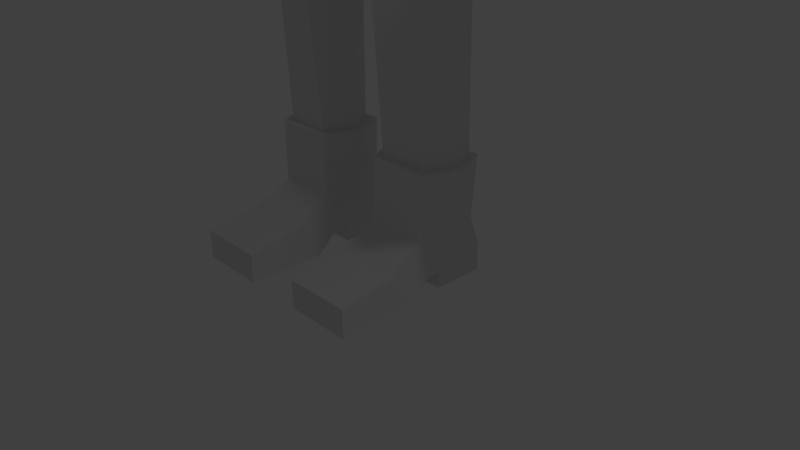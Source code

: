 # Source: character01_another_leg_rig_.blend  (saved by Blender 2.78.0; exported with 4.5.12 LTS)
import bpy
from mathutils import Matrix  # noqa: F401  (used for matrix-valued properties, if any)

bpy.ops.wm.read_factory_settings(use_empty=True)
scene = bpy.context.scene
scene.name = 'Scene'

# ---- collections
col_collection_1 = bpy.data.collections.new('Collection 1'); scene.collection.children.link(col_collection_1)
col_collection_2 = bpy.data.collections.new('Collection 2'); scene.collection.children.link(col_collection_2)
col_collection_2.hide_render = True
col_collection_2.hide_viewport = True

# ---- world
world_world = bpy.data.worlds.new('World'); scene.world = world_world
world_world.color = (0.05088, 0.05088, 0.05088)
world_world.use_sun_shadow = False
world_world.sun_shadow_jitter_overblur = 0.0
world_world.cycles.sampling_method = 'MANUAL'

# ---- cameras
cam_camera = bpy.data.cameras.new('Camera')
cam_camera.clip_end = 100.0
cam_camera.lens = 35.0
cam_camera.sensor_width = 32.0
cam_camera.sensor_height = 18.0
cam_camera.ortho_scale = 7.314
cam_camera.dof.focus_distance = 0.0
cam_camera.dof.aperture_fstop = 128.0

# ---- lights
light_lamp = bpy.data.lights.new('Lamp', 'POINT')
light_lamp.transmission_factor = 0.0
light_lamp.cutoff_distance = 30.0
light_lamp.energy = 100.0
light_lamp.shadow_buffer_clip_start = 1.001
light_lamp.shadow_soft_size = 0.1
light_lamp.shadow_maximum_resolution = 0.006
light_lamp.use_absolute_resolution = True

# ---- meshes
me_cube = bpy.data.meshes.new('Cube')
me_cube.from_pydata([(0.6905, 1.403, 13.27), (1.609, 0.5771, 13.25), (1.642, -1.005, 13.23), (0.7845, -1.642, 13.21), (0.743, 0.6491, 14.23), (0.7705, -0.8499, 14.16), (0.7034, 1.412, 12.51), (1.735, 0.03527, 12.25), (1.732, -0.06588, 13.29), (1.587, -0.9912, 12.81), (0.5356, -1.672, 12.76), (0.8065, -0.07938, 14.3), (0.6733, 1.191, 13.91), (1.266, 1.098, 13.22), (1.331, 0.5883, 13.89), (1.374, -0.7785, 13.84), (1.314, -1.408, 13.16), (0.7158, -1.455, 13.76), (1.833, -0.1647, 12.53), (1.287, 1.099, 12.51), (1.441, -0.076, 13.95), (1.174, -1.458, 12.78), (1.164, -1.206, 13.62), (1.115, 0.9869, 13.7), (0.7034, 1.361, 11.87), (1.622, 0.418, 11.93), (1.287, 1.008, 11.87), (0.7049, 1.109, 11.37), (1.397, 0.6257, 11.62), (1.241, 0.8288, 11.47), (-0.6905, 1.403, 13.27), (-1.674, 0.5771, 13.25), (-1.804, -0.3995, 13.15), (-0.723, -1.648, 13.19), (-0.743, 0.6491, 14.23), (-0.7705, -0.8499, 14.16), (3.731e-06, 1.64, 13.36), (-0.7034, 1.412, 12.51), (-1.74, 0.03527, 12.25), (-1.732, -0.06588, 13.29), (-1.635, -0.7667, 12.42), (-0.4908, -1.711, 12.65), (3.731e-06, -1.811, 13.26), (3.731e-06, 0.7349, 14.42), (3.731e-06, -0.9356, 14.33), (-0.8065, -0.07938, 14.3), (-0.6733, 1.191, 13.91), (-1.265, 1.098, 13.22), (-1.331, 0.5883, 13.89), (-1.374, -0.7785, 13.84), (-1.314, -1.315, 13.16), (-0.7158, -1.435, 13.79), (3.731e-06, 1.671, 12.51), (-1.791, -0.1523, 12.54), (-0.005816, -1.788, 12.66), (3.731e-06, -0.07938, 14.49), (3.731e-06, 1.347, 14.07), (-1.287, 1.099, 12.51), (-1.441, -0.076, 13.95), (-1.316, -1.328, 12.89), (0.0021, -1.598, 13.91), (-1.164, -1.206, 13.62), (-1.115, 0.9869, 13.7), (-0.7034, 1.361, 11.87), (-1.58, 0.418, 11.93), (3.731e-06, 1.6, 11.85), (-1.287, 1.008, 11.87), (-0.6985, 1.081, 11.37), (-1.361, 0.6257, 11.62), (0.005357, 1.211, 11.28), (-1.167, 0.8065, 11.47), (-0.9501, 1.265, 13.24), (-0.9899, -1.561, 13.18), (-1.009, 0.6217, 14.08), (-1.043, -0.8177, 14.01), (-0.9666, 1.271, 12.51), (-0.9435, -1.524, 12.73), (-1.093, -0.07785, 14.14), (-0.8728, 1.099, 13.81), (-0.9183, -1.333, 13.71), (-0.9666, 1.202, 11.87), (-0.9434, 0.9806, 11.42), (-0.3601, 1.496, 13.31), (-0.3771, -1.709, 13.22), (-0.3875, 0.6901, 14.32), (-0.4018, -0.8909, 14.24), (-0.3668, 1.512, 12.51), (-0.4383, -1.679, 12.85), (-0.4206, -0.07938, 14.39), (-0.3511, 1.266, 13.98), (-0.3733, -1.512, 13.86), (-0.3668, 1.476, 11.86), (-0.3632, 1.165, 11.32), (0.3453, 1.501, 13.31), (0.3615, -1.713, 13.22), (0.3715, 0.692, 14.33), (0.3853, -0.8927, 14.24), (0.3517, 1.516, 12.51), (0.4694, -1.684, 12.62), (0.4033, -0.07938, 14.39), (0.3366, 1.269, 13.99), (0.3579, -1.515, 13.86), (0.3517, 1.481, 11.86), (0.3716, 1.186, 11.32), (1.005, 1.236, 13.24), (1.046, -1.54, 13.17), (1.065, 0.6159, 14.05), (1.1, -0.8109, 13.98), (1.022, 1.241, 12.51), (0.9068, -1.547, 12.7), (1.154, -0.07753, 14.11), (0.915, 1.079, 13.79), (0.9611, -1.31, 13.7), (1.022, 1.168, 11.87), (0.9998, 0.9475, 11.41), (1.517, -1.192, 13.2), (0.7497, -1.073, 14.02), (1.43, -1.168, 12.8), (3.731e-06, -1.185, 14.18), (1.294, -0.9409, 13.75), (-1.725, -0.6905, 13.16), (-0.7497, -1.073, 14.02), (-1.514, -1.014, 12.6), (-1.294, -0.9409, 13.75), (-0.9955, -1.013, 13.9), (-0.391, -1.127, 14.1), (0.3749, -1.129, 14.1), (1.047, -1.001, 13.87), (1.433, 0.8448, 13.24), (0.7072, 0.9276, 14.06), (1.644, 0.5819, 12.53), (3.731e-06, 1.049, 14.24), (1.22, 0.793, 13.79), (1.45, 0.721, 11.9), (1.317, 0.7301, 11.54), (-1.433, 0.8448, 13.24), (-0.7072, 0.9276, 14.06), (-1.684, 0.5819, 12.62), (-1.22, 0.793, 13.79), (-1.429, 0.721, 11.9), (-1.269, 0.7301, 11.54), (-0.9388, 0.8669, 13.94), (-0.3688, 0.9859, 14.15), (0.3536, 0.9885, 14.15), (0.9878, 0.854, 13.92), (1.596, 0.01041, 12.25), (1.454, -0.935, 12.82), (0.5043, -1.531, 12.77), (1.689, -0.1794, 12.53), (1.098, -1.335, 12.8), (1.488, 0.3725, 11.95), (0.6475, 0.9895, 11.44), (1.275, 0.5855, 11.66), (1.142, 0.7365, 11.53), (-1.601, 0.02034, 12.26), (-1.496, -0.7288, 12.43), (-0.4539, -1.571, 12.66), (-1.646, -0.1555, 12.53), (-0.009993, -1.643, 12.66), (-1.212, -1.227, 12.9), (-1.45, 0.3636, 11.96), (-0.6407, 1.016, 11.45), (-1.239, 0.5838, 11.67), (0.003597, 1.138, 11.37), (-1.083, 0.7414, 11.53), (-0.8806, -1.393, 12.74), (-0.8698, 0.9083, 11.48), (-0.4161, -1.536, 12.85), (-0.321, 1.08, 11.38), (0.4386, -1.542, 12.62), (0.3089, 1.084, 11.38), (0.8563, -1.412, 12.72), (0.9236, 0.8728, 11.5), (1.32, -1.078, 12.83), (-1.385, -0.9472, 12.61), (1.194, 0.6655, 11.59), (-1.148, 0.6716, 11.6), (2.449, -2.737, 13.09), (3.902, -0.06488, 13.31), (2.449, 2.607, 13.09), (2.449, -2.737, 13.41), (3.902, -0.06488, 13.63), (2.449, 2.607, 13.41), (1.502, -1.59, 13.47), (2.186, -0.06488, 13.47), (1.502, 1.46, 13.47), (0.778, -0.9215, 15.65), (1.162, -0.06488, 15.65), (0.778, 0.7918, 15.65), (1.325, -0.06488, 15.47), (0.8932, 0.8981, 15.47), (0.8932, -1.028, 15.47), (0.6442, -0.7981, 15.78), (0.9733, -0.06488, 15.78), (0.6442, 0.6684, 15.78), (0.3895, -0.563, 15.91), (0.6131, -0.06488, 15.91), (0.3895, 0.4333, 15.91), (1.522, -1.608, 13.07), (2.215, -0.06488, 13.22), (1.522, 1.479, 13.07), (0.7745, -0.9294, 14.82), (1.162, -0.06488, 14.82), (0.7745, 0.7996, 14.82), (1.395, 1.281, 13.66), (1.395, -1.411, 13.66), (1.999, -0.06488, 13.66), (1.612, -0.06488, 14.59), (1.118, 1.035, 14.59), (1.118, -1.165, 14.59), (1.381, 0.5743, 11.91), (1.573, -0.6605, 13.22), (1.386, -0.6145, 11.8), (0.5992, -1.417, 11.66), (0.6926, -1.503, 13.19), (0.5289, 0.5407, 11.11), (0.5289, -0.5975, 10.92), (1.561, 0.5981, 12.54), (1.659, -0.01868, 13.28), (1.574, -0.6354, 12.51), (1.479, -0.01006, 11.86), (0.6875, -1.469, 12.46), (0.5649, -0.01578, 11.0), (0.5308, 1.078, 11.46), (1.088, 1.052, 11.92), (1.069, -0.6494, 11.24), (1.07, 0.5979, 11.44), (1.259, -1.198, 13.16), (1.095, -1.122, 11.74), (0.5323, -1.235, 11.13), (1.671, -0.01006, 12.53), (1.144, -0.01274, 11.34), (1.253, -1.161, 12.47), (0.9206, -1.048, 11.32), (0.9161, 0.9695, 11.58), (0.4286, -0.8297, 6.279), (0.4895, -0.6405, 5.275), (0.4737, 0.9131, 5.469), (0.549, -0.2363, 1.579), (1.175, -0.2144, 1.569), (1.197, 0.5072, 1.569), (0.6044, 0.5072, 1.569), (1.225, 0.495, 3.599), (0.5783, 0.5434, 3.501), (1.218, -0.3024, 3.596), (0.5448, -0.3982, 3.5), (0.5251, 0.6729, 4.459), (1.302, 0.484, 4.589), (1.547, 0.09274, 5.634), (0.162, 0.1357, 5.245), (1.339, 0.1364, 1.569), (0.365, 0.1353, 1.574), (0.2886, 0.02765, 3.501), (1.444, 0.05688, 3.596), (1.537, 0.06191, 4.586), (0.2242, 0.08621, 4.459), (0.4915, -0.4492, 4.458), (1.353, -0.4958, 5.635), (1.295, -0.3606, 4.587), (0.4806, -0.315, 1.578), (1.238, -0.315, 1.569), (1.237, 0.6115, 1.569), (0.5043, 0.6115, 1.569), (1.441, 0.1348, 1.569), (0.2623, 0.1336, 1.575), (0.4613, -0.315, 0.7406), (1.226, -0.315, 0.7406), (1.246, 0.1347, 0.7406), (0.4407, 0.1337, 0.7406), (0.3971, -0.8152, 0.4873), (1.286, -0.8022, 0.4873), (0.3971, -1.514, 0.3803), (1.286, -1.514, 0.3829), (0.3971, -1.514, 0.0092), (1.286, -1.514, 0.0092), (0.3971, -0.4836, 0.0092), (1.286, -0.487, 0.0092), (0.4613, -0.17, 0.2227), (1.226, -0.1643, 0.2227), (0.4613, 0.02782, 0.2227), (1.226, 0.02782, 0.2227), (0.4613, 0.02782, 0.007623), (1.226, 0.02782, 0.007623), (0.4613, 0.6994, 0.007623), (1.226, 0.6994, 0.007623), (0.4613, 0.6964, 0.3778), (1.226, 0.6964, 0.3721), (0.5272, 0.6115, 0.7406), (1.168, 0.6115, 0.7406), (4.259, -0.3718, 5.98), (4.352, 0.1091, 5.987), (4.848, -0.2129, 5.299), (4.572, -0.5796, 5.4), (4.795, 0.2087, 5.275), (4.518, 0.3013, 5.2), (4.389, -0.05456, 5.151), (4.381, -0.5173, 5.303), (4.564, -0.3179, 4.566), (4.465, -0.4813, 4.65), (4.511, -0.1544, 4.65), (4.33, -0.1055, 4.65), (4.296, -0.2647, 4.566), (4.306, -0.4498, 4.65), (4.669, -0.1722, 5.539), (4.584, 0.135, 5.562), (4.306, 0.2268, 5.463), (3.962, -0.3368, 5.501), (4.429, -0.4624, 5.676), (4.218, -0.05557, 5.378), (4.035, -0.1521, 5.616), (4.075, -0.3306, 5.737), (4.226, -0.4191, 5.851), (4.328, -0.1789, 5.264), (4.369, -0.4086, 5.369), (4.463, -0.5152, 5.482), (3.794, -0.6003, 5.363), (4.36, -0.4548, 5.654), (4.2, -0.1538, 5.43), (3.987, -0.4456, 5.575), (4.079, -0.4995, 5.644), (4.141, -0.3531, 5.287), (4.166, -0.4931, 5.351), (4.223, -0.5581, 5.419), (4.161, -0.5213, 5.524), (4.063, -0.3378, 5.388), (3.807, -0.6605, 5.404), (3.858, -0.6904, 5.442), (3.893, -0.6093, 5.244), (3.907, -0.6869, 5.28), (3.938, -0.7229, 5.318), (3.846, -0.6762, 5.329), (3.903, -0.7025, 5.376), (3.85, -0.6008, 5.3), (0.522, -0.4601, 10.68), (0.4655, 0.4206, 10.87), (0.6518, 0.01765, 10.78), (0.4869, 0.4492, 10.57), (1.206, 0.4576, 3.285), (0.5953, 0.4973, 3.205), (0.3253, 0.02392, 3.206), (1.404, 0.04804, 3.283), (0.5603, -0.3757, 3.206), (1.197, -0.2941, 3.283), (1.253, 0.5066, 3.771), (1.246, -0.3272, 3.768), (0.5567, 0.5867, 3.663), (1.482, 0.05743, 3.768), (0.2551, 0.03867, 3.663), (0.5221, -0.4247, 3.662), (0.6676, 0.0484, 10.6), (1.195, -0.4958, 6.748), (0.7425, -0.6865, 10.09), (0.4304, -0.8297, 7.253), (0.3516, -0.8297, 8.727), (1.359, 0.6809, 5.637), (3.996, -0.3247, 5.797), (4.428, -0.135, 5.974), (4.044, 0.1918, 5.796), (3.969, -0.05567, 5.694), (0.5219, -0.4126, 10.44), (0.7271, 0.04109, 10.59), (0.8824, 0.0857, 10.55), (0.8741, 0.9166, 10.36), (1.297, 0.7743, 10.22), (1.546, 0.09113, 8.129), (1.301, -0.5326, 8.132), (1.487, 0.09957, 6.748), (1.25, 0.7157, 6.75), (1.309, 0.7151, 8.128), (1.24, -0.535, 6.746), (0.5879, 1.055, 7.252), (0.5824, 1.045, 6.276), (1.342, 0.9863, 9.076), (1.508, 0.1089, 10.41), (1.274, -0.4359, 10.24), (1.551, 0.3236, 8.641), (1.326, -0.4979, 8.935), (0.5197, 1.112, 9.499), (0.7719, -0.7306, 10.12), (0.4646, -0.8783, 7.253), (0.3845, -0.8792, 8.728), (0.4803, 0.976, 5.464), (0.4632, -0.8781, 6.278), (1.603, 0.1123, 5.641), (1.404, 0.7207, 5.638), (3.286, -0.2104, 6.683), (4.395, 0.1479, 6.001), (1.884, -0.363, 10.03), (3.361, 0.5825, 6.727), (1.878, 0.3109, 8.613), (3.737, 0.4754, 7.025), (2.08, 0.1163, 10.07), (3.052, -0.08003, 7.892), (2.962, -0.04047, 8.025), (2.623, 0.8175, 7.813), (2.742, 0.8279, 7.666), (2.791, 0.4394, 7.241), (2.707, 0.4759, 7.378), (2.906, 0.7121, 8.223), (3.0, 0.7239, 8.033), (3.31, 0.2913, 7.994), (3.208, 0.33, 8.142), (2.691, 0.03844, 7.596), (2.555, -0.1833, 8.945), (2.166, 0.3883, 8.022), (2.805, 0.2262, 8.985), (1.75, 0.7561, 9.01), (1.871, 0.6134, 9.97), (1.746, -0.2704, 8.876), (2.588, 0.005101, 7.731), (0.5112, 0.4664, 10.55), (0.5836, -0.4378, 10.43), (2.193, 0.7717, 8.36), (2.553, 0.6601, 8.925), (2.882, -0.07055, 8.213), (2.595, 0.4548, 7.508), (3.127, 0.3059, 8.316), (2.153, -0.09774, 8.265), (2.773, 0.0005886, 7.466), (2.833, 0.7955, 7.524), (3.114, 0.6884, 7.886), (3.627, -0.2872, 7.044), (3.292, 0.2234, 6.468), (3.897, 0.08589, 7.081), (1.379, -0.4717, 5.891), (1.534, -0.02066, 5.915), (0.6081, -0.7981, 5.673), (1.591, -0.01414, 5.915), (0.6431, -0.8538, 5.671), (1.436, -0.5199, 5.892), (4.26, -0.431, 6.027), (3.697, -0.3146, 6.128), (3.96, -0.3672, 5.778), (4.033, 0.2433, 5.768), (3.96, -0.3672, 5.778), (4.412, -0.1343, 6.032), (4.267, -0.431, 5.999), (3.911, -0.05021, 5.679), (3.814, 0.3432, 6.097), (4.149, 0.2684, 6.3), (4.062, -0.3785, 6.379), (3.632, 0.04743, 5.991), (4.267, -0.05901, 6.446), (3.552, -0.5138, 6.057), (3.79, -0.561, 5.718), (4.653, -0.1696, 6.228), (4.348, -0.6539, 6.104), (4.547, 0.3402, 6.049), (3.966, 0.4848, 5.676), (3.7, -0.03043, 5.533), (3.799, 0.5573, 6.039), (4.332, 0.4455, 6.353), (4.118, -0.6118, 6.465), (3.442, 0.1008, 5.883), (4.464, -0.08532, 6.566), (0.5804, 0.9852, 6.274), (1.428, 0.09274, 6.747), (1.231, 0.6836, 6.731), (-0.009772, 3.677, 13.09), (-0.009772, -3.807, 13.27), (-2.468, -2.737, 13.09), (-3.921, -0.06488, 13.31), (-2.468, 2.607, 13.09), (-0.009772, 3.677, 13.41), (-0.009772, -3.807, 13.58), (-2.468, -2.737, 13.41), (-3.921, -0.06488, 13.63), (-2.468, 2.607, 13.41), (-0.009772, 2.092, 13.47), (-0.009772, -2.221, 13.47), (-1.521, -1.59, 13.47), (-2.206, -0.06488, 13.47), (-1.521, 1.46, 13.47), (-0.009772, 1.147, 15.65), (-0.009772, -1.276, 15.65), (-0.7975, -0.9215, 15.65), (-1.182, -0.06488, 15.65), (-0.7975, 0.7918, 15.65), (-1.345, -0.06488, 15.47), (-0.9127, 0.8981, 15.47), (-0.009772, -1.427, 15.47), (-0.9127, -1.028, 15.47), (-0.009772, 1.297, 15.47), (-0.009772, 0.9721, 15.78), (-0.009772, -1.102, 15.78), (-0.6638, -0.7981, 15.78), (-0.9929, -0.06488, 15.78), (-0.6638, 0.6684, 15.78), (-0.009772, 0.6396, 15.91), (-0.009772, -0.7693, 15.91), (-0.4091, -0.563, 15.91), (-0.6326, -0.06488, 15.91), (-0.4091, 0.4333, 15.91), (-0.009772, 2.118, 13.07), (-0.009772, -2.248, 13.17), (-1.542, -1.608, 13.07), (-2.235, -0.06488, 13.22), (-1.542, 1.479, 13.07), (-0.009772, 1.158, 14.82), (-0.009772, -1.287, 14.82), (-0.794, -0.9294, 14.82), (-1.182, -0.06488, 14.82), (-0.794, 0.7996, 14.82), (-1.415, 1.281, 13.66), (-1.415, -1.411, 13.66), (-2.019, -0.06488, 13.66), (-0.009772, -1.968, 13.66), (-0.009772, 1.838, 13.66), (-1.632, -0.06488, 14.59), (-0.009772, -1.62, 14.59), (-0.009772, 1.491, 14.59), (-1.138, 1.035, 14.59), (-1.138, -1.165, 14.59), (-1.381, 0.5743, 11.91), (-1.573, -0.6605, 13.22), (-1.386, -0.6145, 11.8), (-0.5992, -1.417, 11.66), (-0.6926, -1.503, 13.19), (-0.5289, 0.5407, 11.11), (-0.5289, -0.5975, 10.92), (-1.561, 0.5981, 12.54), (-1.659, -0.01868, 13.28), (-1.574, -0.6354, 12.51), (-1.479, -0.01006, 11.86), (-0.6875, -1.469, 12.46), (0.0, -1.691, 13.25), (0.0, -1.604, 11.57), (0.0, 0.6127, 10.94), (-0.5649, -0.01578, 11.0), (0.0, -0.6695, 10.75), (-0.5308, 1.078, 11.46), (-1.088, 1.052, 11.92), (-1.069, -0.6494, 11.24), (-1.07, 0.5979, 11.44), (-1.259, -1.198, 13.16), (-1.095, -1.122, 11.74), (-0.5323, -1.235, 11.13), (-1.671, -0.01006, 12.53), (0.0, -1.668, 12.45), (0.0, 1.218, 11.3), (-1.144, -0.01274, 11.34), (-1.253, -1.161, 12.47), (0.0, -1.356, 10.97), (-0.9206, -1.048, 11.32), (-0.9161, 0.9695, 11.58), (0.0, -0.8283, 6.279), (0.0, -0.8283, 7.254), (0.0, -0.772, 10.07), (0.0, -0.8283, 8.727), (-0.4286, -0.8297, 6.279), (0.0, 0.9097, 5.46), (0.0, -0.7287, 5.396), (-0.4895, -0.6405, 5.275), (-0.4737, 0.9131, 5.469), (-0.549, -0.2363, 1.579), (-1.175, -0.2144, 1.569), (-1.197, 0.5072, 1.569), (-0.6044, 0.5072, 1.569), (-1.225, 0.495, 3.599), (-0.5783, 0.5434, 3.501), (-1.218, -0.3024, 3.596), (-0.5448, -0.3982, 3.5), (-0.5251, 0.6729, 4.459), (-1.302, 0.484, 4.589), (-1.547, 0.09274, 5.634), (0.0, 0.1357, 5.364), (-0.162, 0.1357, 5.245), (-1.339, 0.1364, 1.569), (-0.365, 0.1353, 1.574), (-0.2886, 0.02765, 3.501), (-1.444, 0.05688, 3.596), (-1.537, 0.06191, 4.586), (-0.2242, 0.08621, 4.459), (-0.4915, -0.4492, 4.458), (-1.353, -0.4958, 5.635), (-1.295, -0.3606, 4.587), (-0.4806, -0.315, 1.578), (-1.238, -0.315, 1.569), (-1.237, 0.6115, 1.569), (-0.5043, 0.6115, 1.569), (-1.441, 0.1348, 1.569), (-0.2623, 0.1336, 1.575), (-0.4613, -0.315, 0.7406), (-1.226, -0.315, 0.7406), (-1.246, 0.1347, 0.7406), (-0.4407, 0.1337, 0.7406), (-0.3971, -0.8087, 0.4873), (-1.286, -0.8087, 0.4873), (-0.3971, -1.514, 0.3803), (-1.286, -1.514, 0.3829), (-0.3971, -1.514, 0.0092), (-1.286, -1.514, 0.0092), (-0.3971, -0.4836, 0.0092), (-1.286, -0.487, 0.0092), (-0.4613, -0.17, 0.2227), (-1.226, -0.1643, 0.2227), (-0.4613, 0.02782, 0.2227), (-1.226, 0.02782, 0.2227), (-0.4613, 0.02782, 0.007623), (-1.226, 0.02782, 0.007623), (-0.4613, 0.6994, 0.007623), (-1.226, 0.6994, 0.007623), (-0.4613, 0.6964, 0.3778), (-1.226, 0.6964, 0.3721), (-0.5272, 0.6115, 0.7406), (-1.168, 0.6115, 0.7406), (-4.259, -0.3718, 5.98), (-4.352, 0.1091, 5.987), (-4.848, -0.2129, 5.299), (-4.572, -0.5796, 5.4), (-4.795, 0.2087, 5.275), (-4.518, 0.3013, 5.2), (-4.389, -0.05456, 5.151), (-4.381, -0.5173, 5.303), (-4.564, -0.3179, 4.566), (-4.465, -0.4813, 4.65), (-4.511, -0.1544, 4.65), (-4.33, -0.1055, 4.65), (-4.296, -0.2647, 4.566), (-4.306, -0.4498, 4.65), (-4.669, -0.1722, 5.539), (-4.584, 0.135, 5.562), (-4.306, 0.2268, 5.463), (-3.962, -0.3368, 5.501), (-4.429, -0.4624, 5.676), (-4.218, -0.05557, 5.378), (-4.035, -0.1521, 5.616), (-4.075, -0.3306, 5.737), (-4.226, -0.4191, 5.851), (-4.328, -0.1789, 5.264), (-4.369, -0.4086, 5.369), (-4.463, -0.5152, 5.482), (-3.794, -0.6003, 5.363), (-4.36, -0.4548, 5.654), (-4.2, -0.1538, 5.43), (-3.987, -0.4456, 5.575), (-4.079, -0.4995, 5.644), (-4.141, -0.3531, 5.287), (-4.166, -0.4931, 5.351), (-4.223, -0.5581, 5.419), (-4.161, -0.5213, 5.524), (-4.063, -0.3378, 5.388), (-3.807, -0.6605, 5.404), (-3.858, -0.6904, 5.442), (-3.893, -0.6093, 5.244), (-3.907, -0.6869, 5.28), (-3.938, -0.7229, 5.318), (-3.846, -0.6762, 5.329), (-3.903, -0.7025, 5.376), (-3.85, -0.6008, 5.3), (0.0, -0.6414, 10.68), (-0.522, -0.4601, 10.68), (0.0, 0.5607, 10.87), (-0.4655, 0.4206, 10.87), (-0.6518, 0.01765, 10.78), (-0.4869, 0.4492, 10.57), (0.0, -0.5805, 10.43), (-1.206, 0.4576, 3.285), (-0.5953, 0.4973, 3.205), (-0.3253, 0.02392, 3.206), (-1.404, 0.04804, 3.283), (-0.5603, -0.3757, 3.206), (-1.197, -0.2941, 3.283), (-1.253, 0.5066, 3.771), (-1.246, -0.3272, 3.768), (-0.5567, 0.5867, 3.663), (-1.482, 0.05743, 3.768), (-0.2551, 0.03867, 3.663), (-0.5221, -0.4247, 3.662), (-0.6676, 0.0484, 10.6), (-1.195, -0.4958, 6.748), (-0.7425, -0.6865, 10.09), (-0.4304, -0.8297, 7.253), (-0.3516, -0.8297, 8.727), (-1.359, 0.6809, 5.637), (-3.996, -0.3247, 5.797), (-4.428, -0.135, 5.974), (-4.044, 0.1918, 5.796), (-3.969, -0.05567, 5.694), (-0.5219, -0.4126, 10.44), (0.0, 0.5884, 10.57), (0.0, 1.056, 7.253), (0.0, 1.048, 6.278), (-0.7271, 0.04109, 10.59), (-0.8824, 0.0857, 10.55), (-0.8741, 0.9166, 10.36), (-1.297, 0.7743, 10.22), (-1.546, 0.09113, 8.129), (-1.301, -0.5326, 8.132), (-1.487, 0.09957, 6.748), (-1.25, 0.7157, 6.75), (-1.309, 0.7151, 8.128), (-1.24, -0.535, 6.746), (-0.5879, 1.055, 7.252), (-0.5824, 1.045, 6.276), (-1.342, 0.9863, 9.076), (-1.508, 0.1089, 10.41), (-1.274, -0.4359, 10.24), (0.0, 1.116, 9.5), (0.0, 0.9558, 10.34), (-1.551, 0.3236, 8.641), (-1.326, -0.4979, 8.935), (-0.5197, 1.112, 9.499), (-0.7719, -0.7306, 10.12), (-0.4646, -0.8783, 7.253), (-0.3845, -0.8792, 8.728), (-0.4803, 0.976, 5.464), (-0.4632, -0.8781, 6.278), (-1.603, 0.1123, 5.641), (-1.404, 0.7207, 5.638), (0.0, 0.9776, 5.455), (-3.286, -0.2104, 6.683), (-4.395, 0.1479, 6.001), (-1.884, -0.363, 10.03), (-3.361, 0.5825, 6.727), (-1.878, 0.3109, 8.613), (-3.737, 0.4754, 7.025), (-2.08, 0.1163, 10.07), (-3.052, -0.08003, 7.892), (-2.962, -0.04047, 8.025), (-2.623, 0.8175, 7.813), (-2.742, 0.8279, 7.666), (-2.791, 0.4394, 7.241), (-2.707, 0.4759, 7.378), (-2.906, 0.7121, 8.223), (-3.0, 0.7239, 8.033), (-3.31, 0.2913, 7.994), (-3.208, 0.33, 8.142), (-2.691, 0.03844, 7.596), (-2.555, -0.1833, 8.945), (-2.166, 0.3883, 8.022), (-2.805, 0.2262, 8.985), (-1.75, 0.7561, 9.01), (-1.871, 0.6134, 9.97), (-1.746, -0.2704, 8.876), (-2.588, 0.005101, 7.731), (-0.5112, 0.4664, 10.55), (-0.5836, -0.4378, 10.43), (0.0, 0.6118, 10.56), (-2.193, 0.7717, 8.36), (-2.553, 0.6601, 8.925), (-2.882, -0.07055, 8.213), (-2.595, 0.4548, 7.508), (-3.127, 0.3059, 8.316), (-2.153, -0.09774, 8.265), (-2.773, 0.0005886, 7.466), (-2.833, 0.7955, 7.524), (-3.114, 0.6884, 7.886), (-3.627, -0.2872, 7.044), (-3.292, 0.2234, 6.468), (-3.897, 0.08589, 7.081), (-1.379, -0.4717, 5.891), (-1.534, -0.02066, 5.915), (-0.6081, -0.7981, 5.673), (-1.591, -0.01414, 5.915), (-0.6431, -0.8538, 5.671), (-1.436, -0.5199, 5.892), (-4.26, -0.431, 6.027), (-3.697, -0.3146, 6.128), (-3.96, -0.3672, 5.778), (-4.033, 0.2433, 5.768), (-3.96, -0.3672, 5.778), (-4.412, -0.1343, 6.032), (-4.267, -0.431, 5.999), (-3.911, -0.05021, 5.679), (-3.814, 0.3432, 6.097), (-4.149, 0.2684, 6.3), (-4.062, -0.3785, 6.379), (-3.632, 0.04743, 5.991), (-4.267, -0.05901, 6.446), (-3.552, -0.5138, 6.057), (-3.79, -0.561, 5.718), (-4.653, -0.1696, 6.228), (-4.348, -0.6539, 6.104), (-4.547, 0.3402, 6.049), (-3.966, 0.4848, 5.676), (-3.7, -0.03043, 5.533), (-3.799, 0.5573, 6.039), (-4.332, 0.4455, 6.353), (-4.118, -0.6118, 6.465), (-3.442, 0.1008, 5.883), (-4.464, -0.08532, 6.566), (-0.5804, 0.9852, 6.274), (-1.428, 0.09274, 6.747), (-1.231, 0.6836, 6.731), (0.0, 0.9928, 6.276)], [(350, 369), (367, 457), (371, 455), (682, 785), (670, 692), (690, 784), (694, 782)], [(93, 97, 52, 36), (93, 36, 56, 100), (104, 111, 23, 13), (104, 13, 19, 108), (1, 8, 18, 7), (128, 130, 19, 13), (128, 13, 23, 132), (1, 14, 20, 8), (2, 9, 18, 8), (2, 8, 20, 15), (115, 119, 22, 16), (115, 16, 21, 117), (94, 42, 54, 98), (105, 109, 21, 16), (105, 16, 22, 112), (94, 101, 60, 42), (95, 43, 55, 99), (110, 20, 14, 106), (144, 132, 23, 111), (143, 100, 56, 131), (96, 99, 55, 44), (126, 118, 60, 101), (127, 112, 22, 119), (107, 110, 11, 5), (130, 7, 25, 133), (108, 19, 26, 113), (97, 6, 24, 102), (133, 25, 28, 134), (113, 26, 29, 114), (102, 24, 27, 103), (82, 36, 52, 86), (82, 89, 56, 36), (71, 47, 62, 78), (71, 75, 57, 47), (31, 38, 53, 39), (135, 47, 57, 137), (135, 138, 62, 47), (31, 39, 58, 48), (32, 39, 53, 40), (32, 49, 58, 39), (120, 50, 61, 123), (120, 122, 59, 50), (83, 87, 54, 42), (72, 50, 59, 76), (72, 79, 61, 50), (83, 42, 60, 90), (84, 88, 55, 43), (77, 73, 48, 58), (141, 78, 62, 138), (142, 131, 56, 89), (85, 44, 55, 88), (125, 90, 60, 118), (124, 123, 61, 79), (74, 35, 45, 77), (137, 139, 64, 38), (75, 80, 66, 57), (86, 91, 63, 37), (139, 140, 68, 64), (80, 81, 70, 66), (91, 92, 67, 63), (63, 67, 81, 80), (37, 63, 80, 75), (49, 74, 77, 58), (121, 124, 79, 51), (136, 46, 78, 141), (45, 34, 73, 77), (33, 51, 79, 72), (33, 72, 76, 41), (30, 37, 75, 71), (30, 71, 78, 46), (65, 69, 92, 91), (52, 65, 91, 86), (121, 51, 90, 125), (35, 85, 88, 45), (136, 142, 89, 46), (34, 45, 88, 84), (33, 83, 90, 51), (33, 41, 87, 83), (30, 46, 89, 82), (30, 82, 86, 37), (65, 102, 103, 69), (52, 97, 102, 65), (116, 126, 101, 17), (5, 11, 99, 96), (129, 12, 100, 143), (4, 95, 99, 11), (3, 17, 101, 94), (3, 94, 98, 10), (0, 93, 100, 12), (0, 6, 97, 93), (24, 113, 114, 27), (6, 108, 113, 24), (15, 20, 110, 107), (116, 17, 112, 127), (129, 144, 111, 12), (11, 110, 106, 4), (3, 105, 112, 17), (3, 10, 109, 105), (0, 104, 108, 6), (0, 12, 111, 104), (5, 116, 127, 107), (5, 96, 126, 116), (35, 121, 125, 85), (35, 74, 124, 121), (74, 49, 123, 124), (85, 125, 118, 44), (32, 40, 122, 120), (32, 120, 123, 49), (107, 127, 119, 15), (96, 44, 118, 126), (2, 115, 117, 9), (2, 15, 119, 115), (4, 106, 144, 129), (4, 129, 143, 95), (34, 84, 142, 136), (34, 136, 141, 73), (66, 70, 140, 139), (57, 66, 139, 137), (84, 43, 131, 142), (73, 141, 138, 48), (31, 48, 138, 135), (31, 135, 137, 38), (26, 133, 134, 29), (19, 130, 133, 26), (95, 143, 131, 43), (106, 14, 132, 144), (1, 128, 132, 14), (1, 7, 130, 128), (76, 165, 156, 41), (18, 148, 145, 7), (117, 173, 146, 9), (114, 172, 151, 27), (38, 154, 157, 53), (54, 158, 169, 98), (92, 168, 161, 67), (28, 152, 175, 134), (81, 166, 164, 70), (9, 146, 148, 18), (70, 164, 176, 140), (7, 145, 150, 25), (67, 161, 166, 81), (53, 157, 155, 40), (21, 149, 173, 117), (68, 162, 160, 64), (40, 155, 174, 122), (122, 174, 159, 59), (98, 169, 147, 10), (103, 170, 163, 69), (41, 156, 167, 87), (109, 171, 149, 21), (87, 167, 158, 54), (59, 159, 165, 76), (27, 151, 170, 103), (140, 176, 162, 68), (10, 147, 171, 109), (29, 153, 172, 114), (134, 175, 153, 29), (25, 150, 152, 28), (69, 163, 168, 92), (64, 160, 154, 38), (179, 182, 181, 178), (177, 180, 464, 459), (458, 463, 182, 179), (178, 181, 180, 177), (180, 183, 469, 464), (463, 468, 185, 182), (181, 184, 183, 180), (182, 185, 184, 181), (190, 188, 187, 189), (191, 186, 474, 480), (482, 473, 188, 190), (189, 187, 186, 191), (207, 189, 191, 209), (510, 482, 190, 208), (209, 191, 480, 509), (208, 190, 189, 207), (187, 193, 192, 186), (188, 194, 193, 187), (186, 192, 484, 474), (473, 483, 194, 188), (194, 197, 196, 193), (192, 195, 489, 484), (483, 488, 197, 194), (193, 196, 195, 192), (195, 196, 197, 488, 489), (178, 199, 200, 179), (459, 494, 198, 177), (179, 200, 493, 458), (177, 198, 199, 178), (199, 202, 203, 200), (494, 499, 201, 198), (200, 203, 498, 493), (198, 201, 202, 199), (201, 499, 498, 203, 202), (185, 204, 206, 184), (183, 205, 506, 469), (468, 507, 204, 185), (184, 206, 205, 183), (204, 208, 207, 206), (205, 209, 509, 506), (507, 510, 208, 204), (206, 207, 209, 205), (210, 217, 230, 220), (210, 220, 231, 226), (210, 226, 234, 224), (211, 219, 230, 218), (211, 227, 232, 219), (212, 220, 230, 219), (212, 219, 232, 228), (212, 228, 233, 225), (212, 225, 231, 220), (213, 221, 538, 526), (213, 526, 542, 229), (213, 229, 233, 228), (213, 228, 232, 221), (214, 525, 538, 221), (214, 221, 232, 227), (216, 333, 335, 222), (215, 527, 539, 223), (215, 223, 234, 226), (215, 226, 231, 222), (529, 650, 333, 216), (216, 222, 231, 225), (216, 225, 233, 229), (216, 229, 542, 529), (656, 359, 333, 650), (235, 352, 546, 545), (546, 352, 353, 548), (548, 353, 351, 547), (338, 337, 240, 241), (565, 249, 236, 551), (235, 545, 551, 236), (239, 238, 259, 260), (340, 342, 239, 250), (339, 338, 241, 251), (342, 341, 238, 239), (344, 348, 245, 244), (347, 345, 243, 252), (346, 344, 244, 253), (345, 343, 242, 243), (237, 354, 247, 246), (248, 257, 258, 254), (249, 237, 246, 255), (257, 236, 256, 258), (236, 249, 255, 256), (354, 248, 254, 247), (343, 346, 253, 242), (348, 347, 252, 245), (341, 339, 251, 238), (337, 340, 250, 240), (250, 239, 260, 263), (550, 237, 249, 565), (349, 336, 334, 335), (238, 251, 264, 259), (251, 241, 262, 264), (240, 250, 263, 261), (241, 240, 261, 262), (263, 260, 266, 267), (262, 261, 288, 287), (264, 262, 287, 268), (260, 259, 265, 266), (259, 264, 268, 265), (261, 263, 267, 288), (266, 265, 269, 270), (270, 269, 271, 272), (272, 271, 273, 274), (274, 273, 275, 276), (265, 277, 275, 269), (276, 275, 277, 278), (278, 277, 279, 280), (280, 279, 281, 282), (282, 281, 283, 284), (284, 283, 285, 286), (286, 285, 287, 288), (272, 274, 276, 270), (593, 595, 594, 592), (266, 278, 280, 267), (286, 288, 267, 280), (282, 284, 286, 280), (269, 275, 273, 271), (266, 270, 276, 278), (268, 279, 277, 265), (285, 279, 268, 287), (279, 285, 283, 281), (305, 304, 293, 294), (304, 303, 291, 293), (295, 294, 300, 301), (292, 296, 302, 298), (295, 296, 313, 312), (308, 305, 294, 295), (296, 292, 314, 313), (303, 307, 292, 291), (301, 300, 299, 297), (302, 301, 297, 298), (296, 295, 301, 302), (291, 292, 298, 297), (293, 291, 297, 299), (294, 293, 299, 300), (356, 289, 307, 303), (292, 307, 316, 314), (433, 448, 447, 386), (307, 289, 311, 316), (314, 316, 323, 322), (311, 310, 318, 319), (313, 314, 322, 321), (316, 311, 319, 323), (358, 308, 317, 309), (289, 355, 310, 311), (308, 295, 312, 317), (433, 386, 290, 357), (323, 319, 326, 331), (324, 320, 327, 332), (318, 306, 315, 325), (320, 321, 328, 327), (309, 317, 324, 306), (312, 313, 321, 320), (310, 309, 306, 318), (317, 312, 320, 324), (331, 330, 328, 329), (330, 332, 327, 328), (325, 315, 332, 330), (326, 325, 330, 331), (321, 322, 329, 328), (319, 318, 325, 326), (322, 323, 331, 329), (306, 324, 332, 315), (336, 680, 652, 334), (359, 349, 335, 333), (547, 351, 359, 656), (222, 335, 334, 215), (215, 334, 652, 527), (305, 357, 290, 304), (355, 289, 436, 434), (433, 357, 358, 437), (242, 253, 340, 337), (245, 252, 339, 341), (244, 245, 341, 342), (252, 243, 338, 339), (253, 244, 342, 340), (243, 242, 337, 338), (256, 255, 347, 348), (247, 254, 346, 343), (246, 247, 343, 345), (254, 258, 344, 346), (255, 246, 345, 347), (258, 256, 348, 344), (353, 352, 379, 380), (308, 358, 357, 305), (336, 349, 360, 410), (351, 353, 380, 378), (680, 336, 410, 738), (349, 359, 411, 360), (352, 235, 382, 379), (350, 456, 425, 424), (359, 351, 378, 411), (366, 369, 429, 427), (377, 698, 699, 362), (366, 364, 365, 369), (380, 376, 374, 378), (371, 370, 368, 367), (371, 367, 384, 381), (364, 368, 372, 375), (379, 365, 376, 380), (370, 681, 698, 377), (368, 370, 377, 372), (682, 371, 381, 710), (369, 365, 379, 382), (682, 681, 370, 371), (373, 361, 378, 374), (372, 377, 362, 363), (367, 366, 383, 384), (363, 362, 361, 373), (365, 364, 375, 376), (437, 358, 355, 434), (367, 368, 364, 366), (398, 416, 401, 399), (416, 414, 393, 401), (394, 398, 399, 395), (409, 415, 397, 402), (414, 409, 402, 393), (415, 394, 395, 397), (375, 372, 406, 389), (374, 376, 408, 387), (376, 375, 389, 408), (372, 363, 407, 406), (373, 374, 387, 391), (363, 373, 391, 407), (378, 361, 360, 411), (362, 699, 738, 410), (361, 362, 410, 360), (389, 406, 412, 404), (387, 408, 417, 403), (408, 389, 404, 417), (406, 407, 413, 412), (391, 387, 403, 405), (407, 391, 405, 413), (420, 400, 423, 390), (400, 392, 421, 423), (419, 420, 390, 388), (418, 396, 422, 385), (392, 418, 385, 421), (396, 419, 388, 422), (404, 412, 394, 415), (403, 417, 409, 414), (417, 404, 415, 409), (412, 413, 398, 394), (405, 403, 414, 416), (413, 405, 416, 398), (397, 395, 419, 396), (393, 402, 418, 392), (402, 397, 396, 418), (395, 399, 420, 419), (401, 393, 392, 400), (399, 401, 400, 420), (424, 425, 427, 429), (426, 424, 429, 428), (366, 427, 425, 456), (383, 366, 456, 248), (369, 382, 428, 429), (235, 350, 424, 426), (383, 248, 354, 384), (237, 381, 384, 354), (382, 235, 426, 428), (550, 710, 381, 237), (388, 390, 439, 438), (423, 421, 440, 442), (390, 423, 442, 439), (385, 422, 441, 431), (421, 385, 431, 440), (422, 388, 438, 441), (309, 310, 355, 358), (304, 290, 356, 303), (289, 356, 435, 436), (386, 435, 356, 290), (439, 442, 454, 451), (433, 437, 449, 448), (436, 435, 445, 446), (435, 386, 447, 445), (453, 450, 448, 449), (452, 443, 444, 446), (443, 453, 449, 444), (450, 451, 447, 448), (454, 452, 446, 445), (451, 454, 445, 447), (434, 436, 446, 444), (437, 434, 444, 449), (441, 438, 450, 453), (438, 439, 451, 450), (354, 237, 455, 457), (457, 456, 248, 354), (550, 785, 455, 237), (431, 441, 453, 443), (440, 431, 443, 452), (442, 440, 452, 454), (257, 350, 235, 236), (248, 456, 350, 257), (462, 461, 466, 467), (460, 459, 464, 465), (458, 462, 467, 463), (461, 460, 465, 466), (465, 464, 469, 470), (463, 467, 472, 468), (466, 465, 470, 471), (467, 466, 471, 472), (479, 478, 476, 477), (481, 480, 474, 475), (482, 479, 477, 473), (478, 481, 475, 476), (508, 512, 481, 478), (510, 511, 479, 482), (512, 509, 480, 481), (511, 508, 478, 479), (476, 475, 485, 486), (477, 476, 486, 487), (475, 474, 484, 485), (473, 477, 487, 483), (487, 486, 491, 492), (485, 484, 489, 490), (483, 487, 492, 488), (486, 485, 490, 491), (490, 489, 488, 492, 491), (461, 462, 497, 496), (459, 460, 495, 494), (462, 458, 493, 497), (460, 461, 496, 495), (496, 497, 502, 501), (494, 495, 500, 499), (497, 493, 498, 502), (495, 496, 501, 500), (500, 501, 502, 498, 499), (472, 471, 505, 503), (470, 469, 506, 504), (468, 472, 503, 507), (471, 470, 504, 505), (503, 505, 508, 511), (504, 506, 509, 512), (507, 503, 511, 510), (505, 504, 512, 508), (513, 523, 537, 520), (513, 533, 540, 523), (513, 531, 544, 533), (514, 521, 537, 522), (514, 522, 541, 534), (515, 522, 537, 523), (515, 535, 541, 522), (515, 532, 543, 535), (515, 523, 540, 532), (516, 526, 538, 524), (516, 536, 542, 526), (516, 535, 543, 536), (516, 524, 541, 535), (517, 524, 538, 525), (517, 534, 541, 524), (519, 528, 654, 651), (518, 530, 539, 527), (518, 533, 544, 530), (518, 528, 540, 533), (529, 519, 651, 650), (519, 532, 540, 528), (519, 536, 543, 532), (519, 529, 542, 536), (656, 650, 651, 679), (549, 545, 546, 672), (546, 548, 673, 672), (548, 547, 671, 673), (658, 557, 556, 657), (565, 551, 552, 566), (549, 552, 551, 545), (555, 577, 576, 554), (660, 567, 555, 662), (659, 568, 557, 658), (662, 555, 554, 661), (664, 560, 561, 668), (667, 569, 559, 665), (666, 570, 560, 664), (665, 559, 558, 663), (553, 562, 563, 674), (564, 571, 575, 574), (566, 572, 562, 553), (574, 575, 573, 552), (552, 573, 572, 566), (674, 563, 571, 564), (663, 558, 570, 666), (668, 561, 569, 667), (661, 554, 568, 659), (657, 556, 567, 660), (567, 580, 577, 555), (550, 565, 566, 553), (669, 654, 653, 655), (554, 576, 581, 568), (568, 581, 579, 557), (556, 578, 580, 567), (557, 579, 578, 556), (580, 584, 583, 577), (579, 604, 605, 578), (581, 585, 604, 579), (577, 583, 582, 576), (576, 582, 585, 581), (578, 605, 584, 580), (583, 587, 586, 582), (587, 589, 588, 586), (589, 591, 590, 588), (591, 593, 592, 590), (595, 597, 596, 594), (597, 599, 598, 596), (599, 601, 600, 598), (601, 603, 602, 600), (603, 605, 604, 602), (589, 587, 593, 591), (582, 586, 592, 594), (583, 584, 597, 595), (603, 597, 584, 605), (599, 597, 603, 601), (586, 588, 590, 592), (583, 595, 593, 587), (585, 582, 594, 596), (602, 604, 585, 596), (596, 598, 600, 602), (622, 611, 610, 621), (621, 610, 608, 620), (612, 618, 617, 611), (609, 615, 619, 613), (612, 629, 630, 613), (625, 612, 611, 622), (613, 630, 631, 609), (620, 608, 609, 624), (618, 614, 616, 617), (619, 615, 614, 618), (613, 619, 618, 612), (608, 614, 615, 609), (610, 616, 614, 608), (611, 617, 616, 610), (676, 620, 624, 606), (609, 631, 633, 624), (760, 712, 774, 775), (624, 633, 628, 606), (631, 639, 640, 633), (628, 636, 635, 627), (630, 638, 639, 631), (633, 640, 636, 628), (678, 626, 634, 625), (606, 628, 627, 675), (625, 634, 629, 612), (760, 677, 607, 712), (640, 648, 643, 636), (641, 649, 644, 637), (635, 642, 632, 623), (637, 644, 645, 638), (626, 623, 641, 634), (629, 637, 638, 630), (627, 635, 623, 626), (634, 641, 637, 629), (648, 646, 645, 647), (647, 645, 644, 649), (642, 647, 649, 632), (643, 648, 647, 642), (638, 645, 646, 639), (636, 643, 642, 635), (639, 646, 648, 640), (623, 632, 649, 641), (655, 653, 652, 680), (679, 651, 654, 669), (547, 656, 679, 671), (528, 518, 653, 654), (518, 527, 652, 653), (622, 621, 607, 677), (675, 761, 763, 606), (760, 764, 678, 677), (558, 657, 660, 570), (561, 661, 659, 569), (560, 662, 661, 561), (569, 659, 658, 559), (570, 660, 662, 560), (559, 658, 657, 558), (573, 668, 667, 572), (563, 663, 666, 571), (562, 665, 663, 563), (571, 666, 664, 575), (572, 667, 665, 562), (575, 664, 668, 573), (673, 705, 704, 672), (625, 622, 677, 678), (655, 736, 683, 669), (671, 703, 705, 673), (680, 738, 736, 655), (669, 683, 737, 679), (672, 704, 707, 549), (670, 751, 752, 783), (679, 737, 703, 671), (689, 754, 756, 692), (702, 685, 699, 698), (689, 692, 688, 687), (705, 703, 697, 701), (694, 690, 691, 693), (694, 706, 709, 690), (687, 700, 695, 691), (704, 705, 701, 688), (693, 702, 698, 681), (691, 695, 702, 693), (682, 710, 706, 694), (692, 707, 704, 688), (682, 694, 693, 681), (696, 697, 703, 684), (695, 686, 685, 702), (690, 709, 708, 689), (686, 696, 684, 685), (688, 701, 700, 687), (764, 761, 675, 678), (690, 689, 687, 691), (724, 725, 727, 743), (743, 727, 719, 741), (720, 721, 725, 724), (735, 728, 723, 742), (741, 719, 728, 735), (742, 723, 721, 720), (700, 715, 732, 695), (697, 713, 734, 701), (701, 734, 715, 700), (695, 732, 733, 686), (696, 717, 713, 697), (686, 733, 717, 696), (703, 737, 683, 684), (685, 736, 738, 699), (684, 683, 736, 685), (715, 730, 739, 732), (713, 729, 744, 734), (734, 744, 730, 715), (732, 739, 740, 733), (717, 731, 729, 713), (733, 740, 731, 717), (747, 716, 750, 726), (726, 750, 748, 718), (746, 714, 716, 747), (745, 711, 749, 722), (718, 748, 711, 745), (722, 749, 714, 746), (730, 742, 720, 739), (729, 741, 735, 744), (744, 735, 742, 730), (739, 720, 724, 740), (731, 743, 741, 729), (740, 724, 743, 731), (723, 722, 746, 721), (719, 718, 745, 728), (728, 745, 722, 723), (721, 746, 747, 725), (727, 726, 718, 719), (725, 747, 726, 727), (751, 756, 754, 752), (753, 755, 756, 751), (689, 783, 752, 754), (708, 564, 783, 689), (692, 756, 755, 707), (549, 753, 751, 670), (708, 709, 674, 564), (553, 674, 709, 706), (707, 755, 753, 549), (550, 553, 706, 710), (714, 765, 766, 716), (750, 769, 767, 748), (716, 766, 769, 750), (711, 758, 768, 749), (748, 767, 758, 711), (749, 768, 765, 714), (626, 678, 675, 627), (621, 620, 676, 607), (606, 763, 762, 676), (712, 607, 676, 762), (766, 778, 781, 769), (760, 775, 776, 764), (763, 773, 772, 762), (762, 772, 774, 712), (780, 776, 775, 777), (779, 773, 771, 770), (770, 771, 776, 780), (777, 775, 774, 778), (781, 772, 773, 779), (778, 774, 772, 781), (761, 771, 773, 763), (764, 776, 771, 761), (768, 780, 777, 765), (765, 777, 778, 766), (674, 784, 782, 553), (784, 674, 564, 783), (550, 553, 782, 785), (758, 770, 780, 768), (767, 779, 770, 758), (769, 781, 779, 767), (574, 552, 549, 670), (564, 574, 670, 783)])
_uv = me_cube.uv_layers.new(name='UVMap')
_uv.uv.foreach_set('vector', [0.7955, 0.5543, 0.8242, 0.5542, 0.8226, 0.5695, 0.7939, 0.5653, 0.7955, 0.5543, 0.7939, 0.5653, 0.7744, 0.5623, 0.7758, 0.5536, 0.7945, 0.5317, 0.7777, 0.5368, 0.7781, 0.5299, 0.7922, 0.5221, 0.7945, 0.5317, 0.7922, 0.5221, 0.8174, 0.5114, 0.8212, 0.5241, 0.779, 0.5041, 0.7584, 0.49, 0.7762, 0.4536, 0.7978, 0.4485, 0.7866, 0.513, 0.8039, 0.4849, 0.8174, 0.5114, 0.7922, 0.5221, 0.7866, 0.513, 0.7922, 0.5221, 0.7781, 0.5299, 0.7722, 0.526, 0.779, 0.5041, 0.7658, 0.5224, 0.7487, 0.5135, 0.7584, 0.49, 0.7202, 0.4811, 0.717, 0.4585, 0.7762, 0.4536, 0.7584, 0.49, 0.7202, 0.4811, 0.7584, 0.49, 0.7487, 0.5135, 0.7274, 0.5066, 0.7105, 0.4819, 0.7204, 0.5055, 0.7085, 0.5042, 0.6975, 0.4853, 0.7105, 0.4819, 0.6975, 0.4853, 0.6803, 0.4728, 0.7021, 0.4608, 0.6676, 0.52, 0.6601, 0.5382, 0.63, 0.5266, 0.6385, 0.5017, 0.6866, 0.4937, 0.6649, 0.4801, 0.6803, 0.4728, 0.6975, 0.4853, 0.6866, 0.4937, 0.6975, 0.4853, 0.7085, 0.5042, 0.703, 0.5117, 0.6676, 0.52, 0.6925, 0.533, 0.6886, 0.5454, 0.6601, 0.5382, 0.7591, 0.55, 0.7577, 0.5595, 0.7371, 0.5558, 0.7394, 0.5448, 0.7455, 0.5228, 0.7487, 0.5135, 0.7658, 0.5224, 0.7636, 0.5307, 0.7709, 0.5336, 0.7722, 0.526, 0.7781, 0.5299, 0.7777, 0.5368, 0.7677, 0.5518, 0.7758, 0.5536, 0.7744, 0.5623, 0.7663, 0.5609, 0.716, 0.5393, 0.7394, 0.5448, 0.7371, 0.5558, 0.7129, 0.551, 0.7075, 0.537, 0.7041, 0.5491, 0.6886, 0.5454, 0.6925, 0.533, 0.7161, 0.5143, 0.703, 0.5117, 0.7085, 0.5042, 0.7204, 0.5055, 0.7235, 0.5162, 0.7455, 0.5228, 0.7423, 0.5336, 0.72, 0.5277, 0.8039, 0.4849, 0.7978, 0.4485, 0.8319, 0.4605, 0.8415, 0.4814, 0.8212, 0.5241, 0.8174, 0.5114, 0.8473, 0.4995, 0.8517, 0.516, 0.8242, 0.5542, 0.8237, 0.5392, 0.8539, 0.5359, 0.8543, 0.5552, 0.8415, 0.4814, 0.8319, 0.4605, 0.8593, 0.4732, 0.8663, 0.4806, 0.8517, 0.516, 0.8473, 0.4995, 0.8711, 0.4886, 0.8816, 0.5043, 0.8543, 0.5552, 0.8539, 0.5359, 0.8879, 0.528, 0.8922, 0.5523, 0.7921, 0.5769, 0.7939, 0.5653, 0.8226, 0.5695, 0.8197, 0.5853, 0.7921, 0.5769, 0.7729, 0.5713, 0.7744, 0.5623, 0.7939, 0.5653, 0.7852, 0.5963, 0.7791, 0.6068, 0.7676, 0.5947, 0.7697, 0.5865, 0.7852, 0.5963, 0.8099, 0.611, 0.8012, 0.625, 0.7791, 0.6068, 0.7592, 0.6216, 0.7636, 0.6848, 0.7399, 0.6774, 0.7354, 0.6283, 0.7706, 0.6141, 0.7791, 0.6068, 0.8012, 0.625, 0.7766, 0.6449, 0.7706, 0.6141, 0.7606, 0.5967, 0.7676, 0.5947, 0.7791, 0.6068, 0.7592, 0.6216, 0.7354, 0.6283, 0.733, 0.6007, 0.753, 0.5983, 0.7208, 0.6362, 0.7354, 0.6283, 0.7399, 0.6774, 0.6921, 0.6719, 0.7208, 0.6362, 0.7095, 0.5995, 0.733, 0.6007, 0.7354, 0.6283, 0.7059, 0.6318, 0.6714, 0.6116, 0.6886, 0.5946, 0.7018, 0.5985, 0.7059, 0.6318, 0.6746, 0.6587, 0.6589, 0.627, 0.6714, 0.6116, 0.6547, 0.558, 0.6243, 0.5653, 0.63, 0.5266, 0.6601, 0.5382, 0.6597, 0.592, 0.6714, 0.6116, 0.6589, 0.627, 0.6317, 0.605, 0.6597, 0.592, 0.6862, 0.5823, 0.6886, 0.5946, 0.6714, 0.6116, 0.6547, 0.558, 0.6601, 0.5382, 0.6886, 0.5454, 0.6862, 0.5592, 0.7558, 0.5693, 0.7352, 0.5675, 0.7371, 0.5558, 0.7577, 0.5595, 0.7333, 0.5883, 0.7536, 0.5874, 0.753, 0.5983, 0.733, 0.6007, 0.7619, 0.5871, 0.7697, 0.5865, 0.7676, 0.5947, 0.7606, 0.5967, 0.7645, 0.5705, 0.7663, 0.5609, 0.7744, 0.5623, 0.7729, 0.5713, 0.711, 0.5636, 0.7129, 0.551, 0.7371, 0.5558, 0.7352, 0.5675, 0.702, 0.5623, 0.6862, 0.5592, 0.6886, 0.5454, 0.7041, 0.5491, 0.7008, 0.5852, 0.7018, 0.5985, 0.6886, 0.5946, 0.6862, 0.5823, 0.7092, 0.5862, 0.7101, 0.5758, 0.734, 0.5787, 0.7333, 0.5883, 0.7766, 0.6449, 0.8187, 0.6613, 0.8048, 0.6806, 0.7636, 0.6848, 0.8099, 0.611, 0.8381, 0.6264, 0.8282, 0.6447, 0.8012, 0.625, 0.8197, 0.5853, 0.8492, 0.5927, 0.844, 0.6107, 0.8152, 0.5993, 0.8187, 0.6613, 0.8444, 0.6668, 0.8352, 0.673, 0.8048, 0.6806, 0.8381, 0.6264, 0.8652, 0.6446, 0.8524, 0.6608, 0.8282, 0.6447, 0.8492, 0.5927, 0.8866, 0.6044, 0.8761, 0.6281, 0.844, 0.6107, 0.844, 0.6107, 0.8761, 0.6281, 0.8652, 0.6446, 0.8381, 0.6264, 0.8152, 0.5993, 0.844, 0.6107, 0.8381, 0.6264, 0.8099, 0.611, 0.7095, 0.5995, 0.7092, 0.5862, 0.7333, 0.5883, 0.733, 0.6007, 0.7012, 0.5751, 0.7008, 0.5852, 0.6862, 0.5823, 0.6854, 0.5726, 0.7628, 0.5797, 0.7711, 0.58, 0.7697, 0.5865, 0.7619, 0.5871, 0.734, 0.5787, 0.7541, 0.5789, 0.7536, 0.5874, 0.7333, 0.5883, 0.6553, 0.5758, 0.6854, 0.5726, 0.6862, 0.5823, 0.6597, 0.592, 0.6553, 0.5758, 0.6597, 0.592, 0.6317, 0.605, 0.6195, 0.5772, 0.7893, 0.5875, 0.8152, 0.5993, 0.8099, 0.611, 0.7852, 0.5963, 0.7893, 0.5875, 0.7852, 0.5963, 0.7697, 0.5865, 0.7711, 0.58, 0.8514, 0.5735, 0.892, 0.5783, 0.8866, 0.6044, 0.8492, 0.5927, 0.8226, 0.5695, 0.8514, 0.5735, 0.8492, 0.5927, 0.8197, 0.5853, 0.7012, 0.5751, 0.6854, 0.5726, 0.6862, 0.5592, 0.702, 0.5623, 0.7101, 0.5758, 0.711, 0.5636, 0.7352, 0.5675, 0.734, 0.5787, 0.7628, 0.5797, 0.7645, 0.5705, 0.7729, 0.5713, 0.7711, 0.58, 0.7541, 0.5789, 0.734, 0.5787, 0.7352, 0.5675, 0.7558, 0.5693, 0.6553, 0.5758, 0.6547, 0.558, 0.6862, 0.5592, 0.6854, 0.5726, 0.6553, 0.5758, 0.6195, 0.5772, 0.6243, 0.5653, 0.6547, 0.558, 0.7893, 0.5875, 0.7711, 0.58, 0.7729, 0.5713, 0.7921, 0.5769, 0.7893, 0.5875, 0.7921, 0.5769, 0.8197, 0.5853, 0.8152, 0.5993, 0.8514, 0.5735, 0.8543, 0.5552, 0.8922, 0.5523, 0.892, 0.5783, 0.8226, 0.5695, 0.8242, 0.5542, 0.8543, 0.5552, 0.8514, 0.5735, 0.7119, 0.525, 0.7075, 0.537, 0.6925, 0.533, 0.6966, 0.5203, 0.72, 0.5277, 0.7423, 0.5336, 0.7394, 0.5448, 0.716, 0.5393, 0.7691, 0.5423, 0.7769, 0.5446, 0.7758, 0.5536, 0.7677, 0.5518, 0.7608, 0.5402, 0.7591, 0.55, 0.7394, 0.5448, 0.7423, 0.5336, 0.6779, 0.504, 0.6966, 0.5203, 0.6925, 0.533, 0.6676, 0.52, 0.6779, 0.504, 0.6676, 0.52, 0.6385, 0.5017, 0.6466, 0.499, 0.7961, 0.543, 0.7955, 0.5543, 0.7758, 0.5536, 0.7769, 0.5446, 0.7961, 0.543, 0.8237, 0.5392, 0.8242, 0.5542, 0.7955, 0.5543, 0.8539, 0.5359, 0.8517, 0.516, 0.8816, 0.5043, 0.8879, 0.528, 0.8237, 0.5392, 0.8212, 0.5241, 0.8517, 0.516, 0.8539, 0.5359, 0.7274, 0.5066, 0.7487, 0.5135, 0.7455, 0.5228, 0.7235, 0.5162, 0.7119, 0.525, 0.6966, 0.5203, 0.703, 0.5117, 0.7161, 0.5143, 0.7691, 0.5423, 0.7709, 0.5336, 0.7777, 0.5368, 0.7769, 0.5446, 0.7423, 0.5336, 0.7455, 0.5228, 0.7636, 0.5307, 0.7608, 0.5402, 0.6779, 0.504, 0.6866, 0.4937, 0.703, 0.5117, 0.6966, 0.5203, 0.6779, 0.504, 0.6466, 0.499, 0.6649, 0.4801, 0.6866, 0.4937, 0.7961, 0.543, 0.7945, 0.5317, 0.8212, 0.5241, 0.8237, 0.5392, 0.7961, 0.543, 0.7769, 0.5446, 0.7777, 0.5368, 0.7945, 0.5317, 0.72, 0.5277, 0.7119, 0.525, 0.7161, 0.5143, 0.7235, 0.5162, 0.72, 0.5277, 0.716, 0.5393, 0.7075, 0.537, 0.7119, 0.525, 0.7101, 0.5758, 0.7012, 0.5751, 0.702, 0.5623, 0.711, 0.5636, 0.7101, 0.5758, 0.7092, 0.5862, 0.7008, 0.5852, 0.7012, 0.5751, 0.7092, 0.5862, 0.7095, 0.5995, 0.7018, 0.5985, 0.7008, 0.5852, 0.711, 0.5636, 0.702, 0.5623, 0.7041, 0.5491, 0.7129, 0.551, 0.7208, 0.6362, 0.6921, 0.6719, 0.6746, 0.6587, 0.7059, 0.6318, 0.7208, 0.6362, 0.7059, 0.6318, 0.7018, 0.5985, 0.7095, 0.5995, 0.7235, 0.5162, 0.7161, 0.5143, 0.7204, 0.5055, 0.7274, 0.5066, 0.716, 0.5393, 0.7129, 0.551, 0.7041, 0.5491, 0.7075, 0.537, 0.7202, 0.4811, 0.7105, 0.4819, 0.7021, 0.4608, 0.717, 0.4585, 0.7202, 0.4811, 0.7274, 0.5066, 0.7204, 0.5055, 0.7105, 0.4819, 0.7608, 0.5402, 0.7636, 0.5307, 0.7709, 0.5336, 0.7691, 0.5423, 0.7608, 0.5402, 0.7691, 0.5423, 0.7677, 0.5518, 0.7591, 0.55, 0.7541, 0.5789, 0.7558, 0.5693, 0.7645, 0.5705, 0.7628, 0.5797, 0.7541, 0.5789, 0.7628, 0.5797, 0.7619, 0.5871, 0.7536, 0.5874, 0.8282, 0.6447, 0.8524, 0.6608, 0.8444, 0.6668, 0.8187, 0.6613, 0.8012, 0.625, 0.8282, 0.6447, 0.8187, 0.6613, 0.7766, 0.6449, 0.7558, 0.5693, 0.7577, 0.5595, 0.7663, 0.5609, 0.7645, 0.5705, 0.7536, 0.5874, 0.7619, 0.5871, 0.7606, 0.5967, 0.753, 0.5983, 0.7592, 0.6216, 0.753, 0.5983, 0.7606, 0.5967, 0.7706, 0.6141, 0.7592, 0.6216, 0.7706, 0.6141, 0.7766, 0.6449, 0.7636, 0.6848, 0.8473, 0.4995, 0.8415, 0.4814, 0.8663, 0.4806, 0.8711, 0.4886, 0.8174, 0.5114, 0.8039, 0.4849, 0.8415, 0.4814, 0.8473, 0.4995, 0.7591, 0.55, 0.7677, 0.5518, 0.7663, 0.5609, 0.7577, 0.5595, 0.7636, 0.5307, 0.7658, 0.5224, 0.7722, 0.526, 0.7709, 0.5336, 0.779, 0.5041, 0.7866, 0.513, 0.7722, 0.526, 0.7658, 0.5224, 0.779, 0.5041, 0.7978, 0.4485, 0.8039, 0.4849, 0.7866, 0.513, 0.6317, 0.605, 0.6231, 0.611, 0.6096, 0.5769, 0.6195, 0.5772, 0.7762, 0.4536, 0.7743, 0.444, 0.7993, 0.4385, 0.7978, 0.4485, 0.7021, 0.4608, 0.6987, 0.4511, 0.7141, 0.4488, 0.717, 0.4585, 0.8816, 0.5043, 0.8922, 0.501, 0.8993, 0.5257, 0.8879, 0.528, 0.7636, 0.6848, 0.7639, 0.6962, 0.7364, 0.6898, 0.7399, 0.6774, 0.63, 0.5266, 0.6201, 0.5241, 0.633, 0.4955, 0.6385, 0.5017, 0.8866, 0.6044, 0.8954, 0.6056, 0.8849, 0.631, 0.8761, 0.6281, 0.8593, 0.4732, 0.8669, 0.4657, 0.8754, 0.4738, 0.8663, 0.4806, 0.8652, 0.6446, 0.8735, 0.6491, 0.8592, 0.6675, 0.8524, 0.6608, 0.717, 0.4585, 0.7141, 0.4488, 0.7743, 0.444, 0.7762, 0.4536, 0.8524, 0.6608, 0.8592, 0.6675, 0.8527, 0.6756, 0.8444, 0.6668, 0.7978, 0.4485, 0.7993, 0.4385, 0.8365, 0.4502, 0.8319, 0.4605, 0.8761, 0.6281, 0.8849, 0.631, 0.8735, 0.6491, 0.8652, 0.6446, 0.7399, 0.6774, 0.7364, 0.6898, 0.6863, 0.682, 0.6921, 0.6719, 0.6803, 0.4728, 0.676, 0.4637, 0.6987, 0.4511, 0.7021, 0.4608, 0.8352, 0.673, 0.8413, 0.6826, 0.8064, 0.6926, 0.8048, 0.6806, 0.6921, 0.6719, 0.6863, 0.682, 0.6659, 0.6656, 0.6746, 0.6587, 0.6746, 0.6587, 0.6659, 0.6656, 0.6486, 0.6338, 0.6589, 0.627, 0.6385, 0.5017, 0.633, 0.4955, 0.6412, 0.4908, 0.6466, 0.499, 0.8922, 0.5523, 0.9023, 0.5547, 0.9003, 0.5796, 0.892, 0.5783, 0.6195, 0.5772, 0.6096, 0.5769, 0.6123, 0.5622, 0.6243, 0.5653, 0.6649, 0.4801, 0.6592, 0.4728, 0.676, 0.4637, 0.6803, 0.4728, 0.6243, 0.5653, 0.6123, 0.5622, 0.6201, 0.5241, 0.63, 0.5266, 0.6589, 0.627, 0.6486, 0.6338, 0.6231, 0.611, 0.6317, 0.605, 0.8879, 0.528, 0.8993, 0.5257, 0.9023, 0.5547, 0.8922, 0.5523, 0.8444, 0.6668, 0.8527, 0.6756, 0.8413, 0.6826, 0.8352, 0.673, 0.6466, 0.499, 0.6412, 0.4908, 0.6592, 0.4728, 0.6649, 0.4801, 0.8711, 0.4886, 0.8803, 0.482, 0.8922, 0.501, 0.8816, 0.5043, 0.8663, 0.4806, 0.8754, 0.4738, 0.8803, 0.482, 0.8711, 0.4886, 0.8319, 0.4605, 0.8365, 0.4502, 0.8669, 0.4657, 0.8593, 0.4732, 0.892, 0.5783, 0.9003, 0.5796, 0.8954, 0.6056, 0.8866, 0.6044, 0.8048, 0.6806, 0.8064, 0.6926, 0.7639, 0.6962, 0.7636, 0.6848, 0.955, 0.1055, 0.9432, 0.1122, 0.9775, 0.2266, 0.9923, 0.2265, 0.9568, 0.3494, 0.9446, 0.343, 0.8707, 0.4356, 0.8833, 0.4442, 0.8837, 0.01052, 0.8715, 0.01976, 0.9432, 0.1122, 0.955, 0.1055, 0.9923, 0.2265, 0.9775, 0.2266, 0.9446, 0.343, 0.9568, 0.3494, 0.9446, 0.343, 0.8884, 0.3077, 0.8355, 0.3668, 0.8707, 0.4356, 0.8715, 0.01976, 0.8354, 0.08808, 0.888, 0.147, 0.9432, 0.1122, 0.9775, 0.2266, 0.9048, 0.2272, 0.8884, 0.3077, 0.9446, 0.343, 0.9432, 0.1122, 0.888, 0.147, 0.9048, 0.2272, 0.9775, 0.2266, 0.7995, 0.1918, 0.7919, 0.1965, 0.8029, 0.2274, 0.8118, 0.2274, 0.7997, 0.263, 0.7921, 0.2582, 0.7661, 0.2797, 0.7703, 0.2888, 0.7703, 0.1657, 0.766, 0.1748, 0.7919, 0.1965, 0.7995, 0.1918, 0.8118, 0.2274, 0.8029, 0.2274, 0.7921, 0.2582, 0.7997, 0.263, 0.847, 0.2273, 0.8118, 0.2274, 0.7997, 0.263, 0.8336, 0.2783, 0.7973, 0.1347, 0.7703, 0.1657, 0.7995, 0.1918, 0.8334, 0.1764, 0.8336, 0.2783, 0.7997, 0.263, 0.7703, 0.2888, 0.7973, 0.32, 0.8334, 0.1764, 0.7995, 0.1918, 0.8118, 0.2274, 0.847, 0.2273, 0.8029, 0.2274, 0.795, 0.2274, 0.7855, 0.2537, 0.7921, 0.2582, 0.7919, 0.1965, 0.7852, 0.201, 0.795, 0.2274, 0.8029, 0.2274, 0.7921, 0.2582, 0.7855, 0.2537, 0.763, 0.2711, 0.7661, 0.2797, 0.766, 0.1748, 0.7628, 0.1833, 0.7852, 0.201, 0.7919, 0.1965, 0.7852, 0.201, 0.7742, 0.209, 0.7818, 0.2275, 0.795, 0.2274, 0.7855, 0.2537, 0.7749, 0.2459, 0.7595, 0.2557, 0.763, 0.2711, 0.7628, 0.1833, 0.7591, 0.1985, 0.7742, 0.209, 0.7852, 0.201, 0.795, 0.2274, 0.7818, 0.2275, 0.7749, 0.2459, 0.7855, 0.2537, 0.7749, 0.2459, 0.7818, 0.2275, 0.7742, 0.209, 0.7591, 0.1985, 0.7595, 0.2557, 0.648, 0.354, 0.6939, 0.3316, 0.6859, 0.2782, 0.6455, 0.2654, 0.7914, 0.4179, 0.7782, 0.3759, 0.7305, 0.3704, 0.7161, 0.4096, 0.6455, 0.2654, 0.6859, 0.2782, 0.7109, 0.236, 0.685, 0.1997, 0.7161, 0.4096, 0.7305, 0.3704, 0.6939, 0.3316, 0.648, 0.354, 0.6939, 0.3316, 0.7408, 0.309, 0.7388, 0.2879, 0.6859, 0.2782, 0.7782, 0.3759, 0.7777, 0.3257, 0.7567, 0.3238, 0.7305, 0.3704, 0.6859, 0.2782, 0.7388, 0.2879, 0.7517, 0.2707, 0.7109, 0.236, 0.7305, 0.3704, 0.7567, 0.3238, 0.7408, 0.309, 0.6939, 0.3316, 0.7567, 0.3238, 0.7777, 0.3257, 0.7517, 0.2707, 0.7388, 0.2879, 0.7408, 0.309, 0.888, 0.147, 0.877, 0.1552, 0.8925, 0.2272, 0.9048, 0.2272, 0.8884, 0.3077, 0.8773, 0.2995, 0.8281, 0.3542, 0.8355, 0.3668, 0.8354, 0.08808, 0.828, 0.1007, 0.877, 0.1552, 0.888, 0.147, 0.9048, 0.2272, 0.8925, 0.2272, 0.8773, 0.2995, 0.8884, 0.3077, 0.877, 0.1552, 0.8334, 0.1764, 0.847, 0.2273, 0.8925, 0.2272, 0.8773, 0.2995, 0.8336, 0.2783, 0.7973, 0.32, 0.8281, 0.3542, 0.828, 0.1007, 0.7973, 0.1347, 0.8334, 0.1764, 0.877, 0.1552, 0.8925, 0.2272, 0.847, 0.2273, 0.8336, 0.2783, 0.8773, 0.2995, 0.9592, 0.8117, 0.9834, 0.856, 0.9419, 0.879, 0.9187, 0.8318, 0.9592, 0.8117, 0.9187, 0.8318, 0.8957, 0.7914, 0.9408, 0.771, 0.9592, 0.8117, 0.9408, 0.771, 0.9722, 0.7575, 0.993, 0.7819, 0.9115, 0.9436, 0.8978, 0.8932, 0.9419, 0.879, 0.959, 0.9325, 0.9115, 0.9436, 0.8646, 0.9517, 0.8558, 0.9022, 0.8978, 0.8932, 0.8776, 0.8465, 0.9187, 0.8318, 0.9419, 0.879, 0.8978, 0.8932, 0.8776, 0.8465, 0.8978, 0.8932, 0.8558, 0.9022, 0.8391, 0.8547, 0.8776, 0.8465, 0.8391, 0.8547, 0.8269, 0.8268, 0.8512, 0.8102, 0.8776, 0.8465, 0.8512, 0.8102, 0.8957, 0.7914, 0.9187, 0.8318, 0.8018, 0.8559, 0.8117, 0.9079, 0.7629, 0.9105, 0.7629, 0.8541, 0.8018, 0.8559, 0.7629, 0.8541, 0.7629, 0.8168, 0.7974, 0.82, 0.8018, 0.8559, 0.7974, 0.82, 0.8269, 0.8268, 0.8391, 0.8547, 0.8018, 0.8559, 0.8391, 0.8547, 0.8558, 0.9022, 0.8117, 0.9079, 0.8165, 0.9604, 0.7629, 0.9677, 0.7629, 0.9105, 0.8117, 0.9079, 0.8165, 0.9604, 0.8117, 0.9079, 0.8558, 0.9022, 0.8646, 0.9517, 0.8166, 0.7682, 0.8146, 0.7423, 0.8556, 0.7218, 0.8665, 0.7405, 0.9172, 0.7178, 0.925, 0.6681, 0.9845, 0.6755, 0.9754, 0.7234, 0.9172, 0.7178, 0.9754, 0.7234, 0.9722, 0.7575, 0.9408, 0.771, 0.9172, 0.7178, 0.9408, 0.771, 0.8957, 0.7914, 0.8665, 0.7405, 0.7629, 0.7583, 0.7629, 0.7511, 0.8146, 0.7423, 0.8166, 0.7682, 0.8166, 0.7682, 0.8665, 0.7405, 0.8957, 0.7914, 0.8512, 0.8102, 0.8166, 0.7682, 0.8512, 0.8102, 0.8269, 0.8268, 0.7974, 0.82, 0.8166, 0.7682, 0.7974, 0.82, 0.7629, 0.8168, 0.7629, 0.7583, 0.7629, 0.7289, 0.808, 0.7202, 0.8146, 0.7423, 0.7629, 0.7511, 0.04982, 0.1138, 0.04499, 0.1987, 0.009702, 0.1977, 0.0124, 0.1126, 0.009702, 0.1977, 0.04499, 0.1987, 0.03963, 0.3146, 0.01297, 0.3167, 0.01297, 0.3167, 0.03963, 0.3146, 0.07586, 0.4027, 0.02698, 0.4161, 0.354, 0.9315, 0.3381, 0.8764, 0.514, 0.8685, 0.5168, 0.922, 0.1514, 0.6038, 0.1718, 0.6134, 0.1384, 0.7086, 0.09739, 0.6738, 0.03831, 0.7414, 0.02302, 0.7055, 0.09739, 0.6738, 0.1384, 0.7086, 0.3879, 0.2762, 0.4175, 0.2779, 0.4207, 0.2817, 0.3848, 0.2809, 0.3338, 0.8325, 0.3333, 0.7933, 0.511, 0.7978, 0.5117, 0.8329, 0.3519, 0.6865, 0.3658, 0.638, 0.5267, 0.6654, 0.5192, 0.7047, 0.3333, 0.7933, 0.3442, 0.7307, 0.5134, 0.7416, 0.511, 0.7978, 0.2852, 0.794, 0.2998, 0.7244, 0.3154, 0.727, 0.3024, 0.7936, 0.3094, 0.6747, 0.3278, 0.6202, 0.3416, 0.6275, 0.3244, 0.6796, 0.2865, 0.8367, 0.2852, 0.794, 0.3024, 0.7936, 0.3034, 0.8351, 0.3143, 0.9425, 0.2928, 0.8825, 0.3087, 0.8813, 0.3286, 0.9374, 0.1737, 0.9888, 0.139, 0.9149, 0.2329, 0.8885, 0.2597, 0.9573, 0.1323, 0.861, 0.1209, 0.8067, 0.2213, 0.7971, 0.2263, 0.8439, 0.1718, 0.6134, 0.2077, 0.529, 0.2777, 0.5949, 0.252, 0.6525, 0.1209, 0.8067, 0.1384, 0.7086, 0.235, 0.7137, 0.2213, 0.7971, 0.1384, 0.7086, 0.1718, 0.6134, 0.252, 0.6525, 0.235, 0.7137, 0.139, 0.9149, 0.1323, 0.861, 0.2263, 0.8439, 0.2329, 0.8885, 0.2928, 0.8825, 0.2865, 0.8367, 0.3034, 0.8351, 0.3087, 0.8813, 0.2998, 0.7244, 0.3094, 0.6747, 0.3244, 0.6796, 0.3154, 0.727, 0.3442, 0.7307, 0.3519, 0.6865, 0.5192, 0.7047, 0.5134, 0.7416, 0.3381, 0.8764, 0.3338, 0.8325, 0.5117, 0.8329, 0.514, 0.8685, 0.2865, 0.4702, 0.2845, 0.4482, 0.2908, 0.4436, 0.2916, 0.4708, 0.1653, 0.5265, 0.2077, 0.529, 0.1718, 0.6134, 0.1514, 0.6038, 0.8483, 0.7085, 0.8742, 0.6836, 0.8945, 0.7034, 0.8556, 0.7218, 0.5132, 0.4497, 0.5105, 0.4738, 0.5052, 0.474, 0.5079, 0.4467, 0.5105, 0.4738, 0.5192, 0.4982, 0.512, 0.5028, 0.5052, 0.474, 0.2811, 0.492, 0.2865, 0.4702, 0.2916, 0.4708, 0.2846, 0.4983, 0.4095, 0.6261, 0.3721, 0.6253, 0.3698, 0.6187, 0.416, 0.6196, 0.2916, 0.4708, 0.2908, 0.4436, 0.3399, 0.4481, 0.3386, 0.476, 0.416, 0.6196, 0.3698, 0.6187, 0.3752, 0.5665, 0.4156, 0.5674, 0.5052, 0.474, 0.512, 0.5028, 0.462, 0.5078, 0.4581, 0.4776, 0.3848, 0.2809, 0.4207, 0.2817, 0.4203, 0.3214, 0.384, 0.3202, 0.5079, 0.4467, 0.5052, 0.474, 0.4581, 0.4776, 0.4575, 0.4498, 0.2846, 0.4983, 0.2916, 0.4708, 0.3386, 0.476, 0.3335, 0.5052, 0.384, 0.3202, 0.4203, 0.3214, 0.4224, 0.3503, 0.3803, 0.3483, 0.3803, 0.3483, 0.4224, 0.3503, 0.4214, 0.3814, 0.3793, 0.38, 0.3793, 0.38, 0.4214, 0.3814, 0.4117, 0.3969, 0.3881, 0.3933, 0.3881, 0.3933, 0.4117, 0.3969, 0.418, 0.4209, 0.3821, 0.4189, 0.4575, 0.4498, 0.4254, 0.4647, 0.418, 0.4209, 0.4448, 0.4131, 0.3821, 0.4189, 0.418, 0.4209, 0.4254, 0.4647, 0.3713, 0.4657, 0.3713, 0.4657, 0.4254, 0.4647, 0.4257, 0.4712, 0.371, 0.4713, 0.371, 0.4713, 0.4257, 0.4712, 0.4116, 0.4891, 0.3827, 0.4847, 0.3827, 0.4847, 0.4116, 0.4891, 0.4207, 0.5206, 0.3725, 0.5196, 0.3725, 0.5196, 0.4207, 0.5206, 0.4203, 0.544, 0.372, 0.5426, 0.372, 0.5426, 0.4203, 0.544, 0.4156, 0.5674, 0.3752, 0.5665, 0.3793, 0.38, 0.3881, 0.3933, 0.3821, 0.4189, 0.3551, 0.411, 0.3821, 0.4189, 0.3713, 0.4657, 0.4254, 0.4647, 0.418, 0.4209, 0.3399, 0.4481, 0.3713, 0.4657, 0.371, 0.4713, 0.3386, 0.476, 0.3543, 0.5136, 0.3335, 0.5052, 0.3386, 0.476, 0.371, 0.4713, 0.3827, 0.4847, 0.3725, 0.5196, 0.3543, 0.5136, 0.371, 0.4713, 0.4448, 0.4131, 0.418, 0.4209, 0.4117, 0.3969, 0.4214, 0.3814, 0.3399, 0.4481, 0.3551, 0.411, 0.3821, 0.4189, 0.3713, 0.4657, 0.4581, 0.4776, 0.4257, 0.4712, 0.4254, 0.4647, 0.4575, 0.4498, 0.4404, 0.5154, 0.4257, 0.4712, 0.4581, 0.4776, 0.462, 0.5078, 0.4257, 0.4712, 0.4404, 0.5154, 0.4207, 0.5206, 0.4116, 0.4891, 0.07963, 0.5175, 0.09781, 0.5203, 0.09617, 0.5354, 0.08538, 0.5343, 0.09781, 0.5203, 0.1136, 0.5272, 0.1095, 0.5408, 0.09617, 0.5354, 0.06827, 0.5412, 0.08538, 0.5343, 0.07878, 0.5682, 0.07333, 0.5766, 0.02695, 0.5513, 0.03866, 0.5492, 0.06259, 0.5775, 0.05485, 0.5824, 0.06827, 0.5412, 0.03866, 0.5492, 0.04077, 0.5418, 0.0575, 0.5378, 0.06102, 0.5244, 0.07963, 0.5175, 0.08538, 0.5343, 0.06827, 0.5412, 0.03866, 0.5492, 0.02695, 0.5513, 0.02885, 0.5428, 0.04077, 0.5418, 0.1136, 0.5272, 0.1352, 0.5232, 0.1326, 0.5429, 0.1095, 0.5408, 0.09028, 0.5846, 0.08144, 0.5774, 0.08919, 0.5687, 0.0979, 0.5727, 0.1027, 0.5879, 0.09028, 0.5846, 0.0979, 0.5727, 0.1075, 0.5789, 0.03866, 0.5492, 0.06827, 0.5412, 0.07333, 0.5766, 0.06259, 0.5775, 0.1095, 0.5408, 0.1326, 0.5429, 0.1075, 0.5789, 0.0979, 0.5727, 0.09617, 0.5354, 0.1095, 0.5408, 0.0979, 0.5727, 0.08919, 0.5687, 0.08538, 0.5343, 0.09617, 0.5354, 0.08919, 0.5687, 0.07878, 0.5682, 0.1217, 0.499, 0.1396, 0.5025, 0.1352, 0.5232, 0.1136, 0.5272, 0.02695, 0.5513, 0.02244, 0.5327, 0.02588, 0.5301, 0.02885, 0.5428, 0.5846, 0.3778, 0.5894, 0.3625, 0.6287, 0.3824, 0.6136, 0.3934, 0.02244, 0.5327, 0.01066, 0.5155, 0.01866, 0.517, 0.02588, 0.5301, 0.1155, 0.6247, 0.1074, 0.6343, 0.09716, 0.6235, 0.1021, 0.6178, 0.09763, 0.6448, 0.08572, 0.6413, 0.08149, 0.6285, 0.08981, 0.63, 0.04192, 0.6277, 0.03347, 0.622, 0.04646, 0.6165, 0.05186, 0.6198, 0.1074, 0.6343, 0.09763, 0.6448, 0.08981, 0.63, 0.09716, 0.6235, 0.0505, 0.4951, 0.06102, 0.5244, 0.053, 0.5235, 0.04664, 0.5057, 0.01066, 0.5155, 0.02748, 0.5004, 0.03025, 0.508, 0.01866, 0.517, 0.06102, 0.5244, 0.06827, 0.5412, 0.0575, 0.5378, 0.053, 0.5235, 0.07198, 0.4812, 0.1084, 0.4826, 0.1069, 0.4862, 0.07287, 0.4855, 0.09716, 0.6235, 0.08981, 0.63, 0.08241, 0.6127, 0.08434, 0.6091, 0.06426, 0.6298, 0.0566, 0.628, 0.06676, 0.6094, 0.07074, 0.6104, 0.08149, 0.6285, 0.07348, 0.6308, 0.07541, 0.6108, 0.07953, 0.6116, 0.0566, 0.628, 0.05186, 0.6198, 0.0642, 0.6053, 0.06676, 0.6094, 0.07367, 0.6448, 0.05954, 0.6428, 0.06426, 0.6298, 0.07348, 0.6308, 0.04798, 0.6406, 0.04192, 0.6277, 0.05186, 0.6198, 0.0566, 0.628, 0.08572, 0.6413, 0.07367, 0.6448, 0.07348, 0.6308, 0.08149, 0.6285, 0.05954, 0.6428, 0.04798, 0.6406, 0.0566, 0.628, 0.06426, 0.6298, 0.08434, 0.6091, 0.08027, 0.6075, 0.08272, 0.6034, 0.08622, 0.6054, 0.08027, 0.6075, 0.07602, 0.6052, 0.07766, 0.6008, 0.08272, 0.6034, 0.07953, 0.6116, 0.07541, 0.6108, 0.07602, 0.6052, 0.08027, 0.6075, 0.08241, 0.6127, 0.07953, 0.6116, 0.08027, 0.6075, 0.08434, 0.6091, 0.05186, 0.6198, 0.04646, 0.6165, 0.06117, 0.6036, 0.0642, 0.6053, 0.08981, 0.63, 0.08149, 0.6285, 0.07953, 0.6116, 0.08241, 0.6127, 0.1021, 0.6178, 0.09716, 0.6235, 0.08434, 0.6091, 0.08622, 0.6054, 0.07348, 0.6308, 0.06426, 0.6298, 0.07074, 0.6104, 0.07541, 0.6108, 0.8742, 0.6836, 0.8997, 0.6516, 0.9186, 0.6657, 0.8945, 0.7034, 0.808, 0.7202, 0.8483, 0.7085, 0.8556, 0.7218, 0.8146, 0.7423, 0.02698, 0.4161, 0.07586, 0.4027, 0.07785, 0.4358, 0.03784, 0.4444, 0.8665, 0.7405, 0.8556, 0.7218, 0.8945, 0.7034, 0.9172, 0.7178, 0.9172, 0.7178, 0.8945, 0.7034, 0.9186, 0.6657, 0.925, 0.6681, 0.07963, 0.5175, 0.07287, 0.4855, 0.1069, 0.4862, 0.09781, 0.5203, 0.02748, 0.5004, 0.01066, 0.5155, 0.007225, 0.5142, 0.0259, 0.4968, 0.07198, 0.4812, 0.07287, 0.4855, 0.0505, 0.4951, 0.04923, 0.4915, 0.3087, 0.8813, 0.3034, 0.8351, 0.3338, 0.8325, 0.3381, 0.8764, 0.3154, 0.727, 0.3244, 0.6796, 0.3519, 0.6865, 0.3442, 0.7307, 0.3024, 0.7936, 0.3154, 0.727, 0.3442, 0.7307, 0.3333, 0.7933, 0.3244, 0.6796, 0.3416, 0.6275, 0.3658, 0.638, 0.3519, 0.6865, 0.3034, 0.8351, 0.3024, 0.7936, 0.3333, 0.7933, 0.3338, 0.8325, 0.3286, 0.9374, 0.3087, 0.8813, 0.3381, 0.8764, 0.354, 0.9315, 0.235, 0.7137, 0.252, 0.6525, 0.3094, 0.6747, 0.2998, 0.7244, 0.2329, 0.8885, 0.2263, 0.8439, 0.2865, 0.8367, 0.2928, 0.8825, 0.2597, 0.9573, 0.2329, 0.8885, 0.2928, 0.8825, 0.3143, 0.9425, 0.2263, 0.8439, 0.2213, 0.7971, 0.2852, 0.794, 0.2865, 0.8367, 0.252, 0.6525, 0.2777, 0.5949, 0.3278, 0.6202, 0.3094, 0.6747, 0.2213, 0.7971, 0.235, 0.7137, 0.2998, 0.7244, 0.2852, 0.794, 0.03963, 0.3146, 0.04499, 0.1987, 0.04999, 0.1988, 0.0439, 0.3142, 0.06102, 0.5244, 0.0505, 0.4951, 0.07287, 0.4855, 0.07963, 0.5175, 0.1383, 0.4742, 0.1107, 0.4536, 0.1121, 0.4496, 0.1399, 0.4721, 0.07586, 0.4027, 0.03963, 0.3146, 0.0439, 0.3142, 0.07951, 0.4022, 0.1584, 0.5137, 0.1383, 0.4742, 0.1399, 0.4721, 0.1609, 0.5131, 0.1107, 0.4536, 0.07785, 0.4358, 0.08064, 0.4317, 0.1121, 0.4496, 0.04499, 0.1987, 0.04982, 0.1138, 0.05509, 0.1146, 0.04999, 0.1988, 0.1914, 0.05802, 0.2074, 0.1287, 0.1487, 0.1079, 0.1297, 0.09623, 0.07785, 0.4358, 0.07586, 0.4027, 0.07951, 0.4022, 0.08064, 0.4317, 0.2074, 0.1349, 0.1289, 0.161, 0.1273, 0.1003, 0.148, 0.1098, 0.2291, 0.4216, 0.2602, 0.4508, 0.1984, 0.5026, 0.1695, 0.4422, 0.2074, 0.1349, 0.168, 0.2856, 0.1208, 0.2765, 0.1289, 0.161, 0.0439, 0.3142, 0.1154, 0.3316, 0.1125, 0.4012, 0.07951, 0.4022, 0.3543, 0.1947, 0.3113, 0.265, 0.2174, 0.3045, 0.2729, 0.1876, 0.3543, 0.1947, 0.2729, 0.1876, 0.3327, 0.1218, 0.3937, 0.1456, 0.168, 0.2856, 0.2174, 0.3045, 0.1939, 0.368, 0.1705, 0.3252, 0.04999, 0.1988, 0.1208, 0.2765, 0.1154, 0.3316, 0.0439, 0.3142, 0.3113, 0.265, 0.3542, 0.2898, 0.2602, 0.4508, 0.2291, 0.4216, 0.2174, 0.3045, 0.3113, 0.265, 0.2291, 0.4216, 0.1939, 0.368, 0.3965, 0.2186, 0.3543, 0.1947, 0.3937, 0.1456, 0.4265, 0.158, 0.1289, 0.161, 0.1208, 0.2765, 0.04999, 0.1988, 0.05509, 0.1146, 0.3965, 0.2186, 0.3542, 0.2898, 0.3113, 0.265, 0.3543, 0.1947, 0.1314, 0.4172, 0.1192, 0.4422, 0.07951, 0.4022, 0.1125, 0.4012, 0.1939, 0.368, 0.2291, 0.4216, 0.1695, 0.4422, 0.1602, 0.4179, 0.2729, 0.1876, 0.2074, 0.1349, 0.311, 0.09663, 0.3327, 0.1218, 0.1602, 0.4179, 0.1695, 0.4422, 0.1192, 0.4422, 0.1314, 0.4172, 0.1208, 0.2765, 0.168, 0.2856, 0.1705, 0.3252, 0.1154, 0.3316, 0.04923, 0.4915, 0.0505, 0.4951, 0.02748, 0.5004, 0.0259, 0.4968, 0.2729, 0.1876, 0.2174, 0.3045, 0.168, 0.2856, 0.2074, 0.1349, 0.4476, 0.1859, 0.4769, 0.1833, 0.4772, 0.1959, 0.4481, 0.1981, 0.4769, 0.1833, 0.508, 0.1762, 0.5108, 0.1915, 0.4772, 0.1959, 0.6073, 0.1926, 0.637, 0.1866, 0.6334, 0.1984, 0.607, 0.2039, 0.5473, 0.1921, 0.5805, 0.2057, 0.582, 0.2171, 0.5486, 0.2048, 0.508, 0.1762, 0.5473, 0.1921, 0.5486, 0.2048, 0.5108, 0.1915, 0.5805, 0.2057, 0.6073, 0.1926, 0.607, 0.2039, 0.582, 0.2171, 0.588, 0.08814, 0.633, 0.05791, 0.6316, 0.09158, 0.585, 0.111, 0.4733, 0.01471, 0.5433, 0.04875, 0.5401, 0.0822, 0.4726, 0.05154, 0.5433, 0.04875, 0.588, 0.08814, 0.585, 0.111, 0.5401, 0.0822, 0.633, 0.05791, 0.707, 0.03936, 0.7011, 0.08126, 0.6316, 0.09158, 0.4385, 0.03028, 0.4733, 0.01471, 0.4726, 0.05154, 0.4496, 0.06641, 0.3965, 0.04019, 0.4385, 0.03028, 0.4496, 0.06641, 0.4194, 0.07144, 0.07951, 0.4022, 0.1192, 0.4422, 0.1121, 0.4496, 0.08064, 0.4317, 0.1695, 0.4422, 0.1984, 0.5026, 0.1609, 0.5131, 0.1399, 0.4721, 0.1192, 0.4422, 0.1695, 0.4422, 0.1399, 0.4721, 0.1121, 0.4496, 0.585, 0.111, 0.6316, 0.09158, 0.612, 0.1486, 0.5801, 0.1607, 0.4726, 0.05154, 0.5401, 0.0822, 0.548, 0.1405, 0.4962, 0.1222, 0.5401, 0.0822, 0.585, 0.111, 0.5801, 0.1607, 0.548, 0.1405, 0.6316, 0.09158, 0.7011, 0.08126, 0.6543, 0.1451, 0.612, 0.1486, 0.4496, 0.06641, 0.4726, 0.05154, 0.4962, 0.1222, 0.4701, 0.137, 0.4194, 0.07144, 0.4496, 0.06641, 0.4701, 0.137, 0.4403, 0.1409, 0.4515, 0.2086, 0.48, 0.2078, 0.4863, 0.2785, 0.4607, 0.273, 0.48, 0.2078, 0.5121, 0.2038, 0.5146, 0.2744, 0.4863, 0.2785, 0.6054, 0.2139, 0.6329, 0.2099, 0.6289, 0.2747, 0.5991, 0.2737, 0.5478, 0.2165, 0.58, 0.2279, 0.5752, 0.2885, 0.5454, 0.2808, 0.5121, 0.2038, 0.5478, 0.2165, 0.5454, 0.2808, 0.5146, 0.2744, 0.58, 0.2279, 0.6054, 0.2139, 0.5991, 0.2737, 0.5752, 0.2885, 0.5801, 0.1607, 0.612, 0.1486, 0.6073, 0.1926, 0.5805, 0.2057, 0.4962, 0.1222, 0.548, 0.1405, 0.5473, 0.1921, 0.508, 0.1762, 0.548, 0.1405, 0.5801, 0.1607, 0.5805, 0.2057, 0.5473, 0.1921, 0.612, 0.1486, 0.6543, 0.1451, 0.637, 0.1866, 0.6073, 0.1926, 0.4701, 0.137, 0.4962, 0.1222, 0.508, 0.1762, 0.4769, 0.1833, 0.4403, 0.1409, 0.4701, 0.137, 0.4769, 0.1833, 0.4476, 0.1859, 0.582, 0.2171, 0.607, 0.2039, 0.6054, 0.2139, 0.58, 0.2279, 0.5108, 0.1915, 0.5486, 0.2048, 0.5478, 0.2165, 0.5121, 0.2038, 0.5486, 0.2048, 0.582, 0.2171, 0.58, 0.2279, 0.5478, 0.2165, 0.607, 0.2039, 0.6334, 0.1984, 0.6329, 0.2099, 0.6054, 0.2139, 0.4772, 0.1959, 0.5108, 0.1915, 0.5121, 0.2038, 0.48, 0.2078, 0.4481, 0.1981, 0.4772, 0.1959, 0.48, 0.2078, 0.4515, 0.2086, 0.1297, 0.09623, 0.1487, 0.1079, 0.148, 0.1098, 0.1273, 0.1003, 0.07991, 0.05758, 0.1297, 0.09623, 0.1273, 0.1003, 0.07779, 0.06137, 0.2074, 0.1349, 0.148, 0.1098, 0.1487, 0.1079, 0.2074, 0.1287, 0.311, 0.09663, 0.2074, 0.1349, 0.2074, 0.1287, 0.3118, 0.09273, 0.1289, 0.161, 0.05509, 0.1146, 0.07779, 0.06137, 0.1273, 0.1003, 0.1127, 0.01456, 0.1914, 0.05802, 0.1297, 0.09623, 0.07991, 0.05758, 0.311, 0.09663, 0.3118, 0.09273, 0.3352, 0.1188, 0.3327, 0.1218, 0.3951, 0.1414, 0.3937, 0.1456, 0.3327, 0.1218, 0.3352, 0.1188, 0.05509, 0.1146, 0.04982, 0.1138, 0.07178, 0.05984, 0.07779, 0.06137, 0.4282, 0.1533, 0.4265, 0.158, 0.3937, 0.1456, 0.3951, 0.1414, 0.5991, 0.2737, 0.6289, 0.2747, 0.6249, 0.3302, 0.5946, 0.3311, 0.4863, 0.2785, 0.5146, 0.2744, 0.5125, 0.3282, 0.4874, 0.3285, 0.4607, 0.273, 0.4863, 0.2785, 0.4874, 0.3285, 0.4633, 0.3253, 0.5454, 0.2808, 0.5752, 0.2885, 0.5685, 0.3311, 0.5427, 0.326, 0.5146, 0.2744, 0.5454, 0.2808, 0.5427, 0.326, 0.5125, 0.3282, 0.5752, 0.2885, 0.5991, 0.2737, 0.5946, 0.3311, 0.5685, 0.3311, 0.04664, 0.5057, 0.03025, 0.508, 0.02748, 0.5004, 0.0505, 0.4951, 0.09781, 0.5203, 0.1069, 0.4862, 0.1217, 0.499, 0.1136, 0.5272, 0.1396, 0.5025, 0.1217, 0.499, 0.1234, 0.4956, 0.1431, 0.5007, 0.1084, 0.4826, 0.1234, 0.4956, 0.1217, 0.499, 0.1069, 0.4862, 0.4633, 0.3253, 0.4874, 0.3285, 0.486, 0.3398, 0.4561, 0.3373, 0.5846, 0.3778, 0.5619, 0.3734, 0.563, 0.3607, 0.5894, 0.3625, 0.5139, 0.3731, 0.4914, 0.3738, 0.4891, 0.3579, 0.5127, 0.358, 0.4914, 0.3738, 0.4722, 0.3769, 0.4589, 0.3646, 0.4891, 0.3579, 0.5686, 0.3409, 0.5951, 0.344, 0.5894, 0.3625, 0.563, 0.3607, 0.5118, 0.3407, 0.5416, 0.3415, 0.5414, 0.3588, 0.5127, 0.358, 0.5416, 0.3415, 0.5686, 0.3409, 0.563, 0.3607, 0.5414, 0.3588, 0.5951, 0.344, 0.6364, 0.3501, 0.6287, 0.3824, 0.5894, 0.3625, 0.486, 0.3398, 0.5118, 0.3407, 0.5127, 0.358, 0.4891, 0.3579, 0.4561, 0.3373, 0.486, 0.3398, 0.4891, 0.3579, 0.4589, 0.3646, 0.5388, 0.3725, 0.5139, 0.3731, 0.5127, 0.358, 0.5414, 0.3588, 0.5619, 0.3734, 0.5388, 0.3725, 0.5414, 0.3588, 0.563, 0.3607, 0.5685, 0.3311, 0.5946, 0.3311, 0.5951, 0.344, 0.5686, 0.3409, 0.5946, 0.3311, 0.6249, 0.3302, 0.6364, 0.3501, 0.5951, 0.344, 0.5621, 0.5605, 0.5668, 0.6163, 0.5187, 0.6066, 0.4958, 0.5608, 0.4958, 0.5608, 0.496, 0.5233, 0.5634, 0.5233, 0.5621, 0.5605, 0.5655, 0.6448, 0.5162, 0.6415, 0.5187, 0.6066, 0.5668, 0.6163, 0.5427, 0.326, 0.5685, 0.3311, 0.5686, 0.3409, 0.5416, 0.3415, 0.5125, 0.3282, 0.5427, 0.326, 0.5416, 0.3415, 0.5118, 0.3407, 0.4874, 0.3285, 0.5125, 0.3282, 0.5118, 0.3407, 0.486, 0.3398, 0.1209, 0.8067, 0.02185, 0.8248, 0.03831, 0.7414, 0.1384, 0.7086, 0.1323, 0.861, 0.03512, 0.8801, 0.02185, 0.8248, 0.1209, 0.8067, 0.955, 0.1055, 0.9923, 0.2265, 0.9775, 0.2266, 0.9432, 0.1122, 0.9568, 0.3494, 0.8833, 0.4442, 0.8707, 0.4356, 0.9446, 0.343, 0.8837, 0.01052, 0.955, 0.1055, 0.9432, 0.1122, 0.8715, 0.01976, 0.9923, 0.2265, 0.9568, 0.3494, 0.9446, 0.343, 0.9775, 0.2266, 0.9446, 0.343, 0.8707, 0.4356, 0.8355, 0.3668, 0.8884, 0.3077, 0.8715, 0.01976, 0.9432, 0.1122, 0.888, 0.147, 0.8354, 0.08808, 0.9775, 0.2266, 0.9446, 0.343, 0.8884, 0.3077, 0.9048, 0.2272, 0.9432, 0.1122, 0.9775, 0.2266, 0.9048, 0.2272, 0.888, 0.147, 0.7995, 0.1918, 0.8118, 0.2274, 0.8029, 0.2274, 0.7919, 0.1965, 0.7997, 0.263, 0.7703, 0.2888, 0.7661, 0.2797, 0.7921, 0.2582, 0.7703, 0.1657, 0.7995, 0.1918, 0.7919, 0.1965, 0.766, 0.1748, 0.8118, 0.2274, 0.7997, 0.263, 0.7921, 0.2582, 0.8029, 0.2274, 0.847, 0.2273, 0.8336, 0.2783, 0.7997, 0.263, 0.8118, 0.2274, 0.7973, 0.1347, 0.8334, 0.1764, 0.7995, 0.1918, 0.7703, 0.1657, 0.8336, 0.2783, 0.7973, 0.32, 0.7703, 0.2888, 0.7997, 0.263, 0.8334, 0.1764, 0.847, 0.2273, 0.8118, 0.2274, 0.7995, 0.1918, 0.8029, 0.2274, 0.7921, 0.2582, 0.7855, 0.2537, 0.795, 0.2274, 0.7919, 0.1965, 0.8029, 0.2274, 0.795, 0.2274, 0.7852, 0.201, 0.7921, 0.2582, 0.7661, 0.2797, 0.763, 0.2711, 0.7855, 0.2537, 0.766, 0.1748, 0.7919, 0.1965, 0.7852, 0.201, 0.7628, 0.1833, 0.7852, 0.201, 0.795, 0.2274, 0.7818, 0.2275, 0.7742, 0.209, 0.7855, 0.2537, 0.763, 0.2711, 0.7595, 0.2557, 0.7749, 0.2459, 0.7628, 0.1833, 0.7852, 0.201, 0.7742, 0.209, 0.7591, 0.1985, 0.795, 0.2274, 0.7855, 0.2537, 0.7749, 0.2459, 0.7818, 0.2275, 0.7749, 0.2459, 0.7595, 0.2557, 0.7591, 0.1985, 0.7742, 0.209, 0.7818, 0.2275, 0.648, 0.354, 0.6455, 0.2654, 0.6859, 0.2782, 0.6939, 0.3316, 0.7914, 0.4179, 0.7161, 0.4096, 0.7305, 0.3704, 0.7782, 0.3759, 0.6455, 0.2654, 0.685, 0.1997, 0.7109, 0.236, 0.6859, 0.2782, 0.7161, 0.4096, 0.648, 0.354, 0.6939, 0.3316, 0.7305, 0.3704, 0.6939, 0.3316, 0.6859, 0.2782, 0.7388, 0.2879, 0.7408, 0.309, 0.7782, 0.3759, 0.7305, 0.3704, 0.7567, 0.3238, 0.7777, 0.3257, 0.6859, 0.2782, 0.7109, 0.236, 0.7517, 0.2707, 0.7388, 0.2879, 0.7305, 0.3704, 0.6939, 0.3316, 0.7408, 0.309, 0.7567, 0.3238, 0.7567, 0.3238, 0.7408, 0.309, 0.7388, 0.2879, 0.7517, 0.2707, 0.7777, 0.3257, 0.888, 0.147, 0.9048, 0.2272, 0.8925, 0.2272, 0.877, 0.1552, 0.8884, 0.3077, 0.8355, 0.3668, 0.8281, 0.3542, 0.8773, 0.2995, 0.8354, 0.08808, 0.888, 0.147, 0.877, 0.1552, 0.828, 0.1007, 0.9048, 0.2272, 0.8884, 0.3077, 0.8773, 0.2995, 0.8925, 0.2272, 0.877, 0.1552, 0.8925, 0.2272, 0.847, 0.2273, 0.8334, 0.1764, 0.8773, 0.2995, 0.8281, 0.3542, 0.7973, 0.32, 0.8336, 0.2783, 0.828, 0.1007, 0.877, 0.1552, 0.8334, 0.1764, 0.7973, 0.1347, 0.8925, 0.2272, 0.8773, 0.2995, 0.8336, 0.2783, 0.847, 0.2273, 0.5665, 0.8117, 0.607, 0.8318, 0.5838, 0.879, 0.5424, 0.856, 0.5665, 0.8117, 0.5849, 0.771, 0.6301, 0.7914, 0.607, 0.8318, 0.5665, 0.8117, 0.5328, 0.7819, 0.5535, 0.7575, 0.5849, 0.771, 0.6143, 0.9436, 0.5668, 0.9325, 0.5838, 0.879, 0.628, 0.8932, 0.6143, 0.9436, 0.628, 0.8932, 0.67, 0.9022, 0.6612, 0.9517, 0.6482, 0.8465, 0.628, 0.8932, 0.5838, 0.879, 0.607, 0.8318, 0.6482, 0.8465, 0.6866, 0.8547, 0.67, 0.9022, 0.628, 0.8932, 0.6482, 0.8465, 0.6746, 0.8102, 0.6988, 0.8268, 0.6866, 0.8547, 0.6482, 0.8465, 0.607, 0.8318, 0.6301, 0.7914, 0.6746, 0.8102, 0.724, 0.8559, 0.7629, 0.8541, 0.7629, 0.9105, 0.714, 0.9079, 0.724, 0.8559, 0.7284, 0.82, 0.7629, 0.8168, 0.7629, 0.8541, 0.724, 0.8559, 0.6866, 0.8547, 0.6988, 0.8268, 0.7284, 0.82, 0.724, 0.8559, 0.714, 0.9079, 0.67, 0.9022, 0.6866, 0.8547, 0.7092, 0.9604, 0.714, 0.9079, 0.7629, 0.9105, 0.7629, 0.9677, 0.7092, 0.9604, 0.6612, 0.9517, 0.67, 0.9022, 0.714, 0.9079, 0.7091, 0.7682, 0.6593, 0.7405, 0.6702, 0.7218, 0.7112, 0.7423, 0.6086, 0.7178, 0.5504, 0.7234, 0.5413, 0.6755, 0.6008, 0.6681, 0.6086, 0.7178, 0.5849, 0.771, 0.5535, 0.7575, 0.5504, 0.7234, 0.6086, 0.7178, 0.6593, 0.7405, 0.6301, 0.7914, 0.5849, 0.771, 0.7629, 0.7583, 0.7091, 0.7682, 0.7112, 0.7423, 0.7629, 0.7511, 0.7091, 0.7682, 0.6746, 0.8102, 0.6301, 0.7914, 0.6593, 0.7405, 0.7091, 0.7682, 0.7284, 0.82, 0.6988, 0.8268, 0.6746, 0.8102, 0.7091, 0.7682, 0.7629, 0.7583, 0.7629, 0.8168, 0.7284, 0.82, 0.7629, 0.7289, 0.7629, 0.7511, 0.7112, 0.7423, 0.7177, 0.7202, 0.04982, 0.1138, 0.0124, 0.1126, 0.009702, 0.1977, 0.04499, 0.1987, 0.009702, 0.1977, 0.01297, 0.3167, 0.03963, 0.3146, 0.04499, 0.1987, 0.01297, 0.3167, 0.02698, 0.4161, 0.07586, 0.4027, 0.03963, 0.3146, 0.354, 0.9315, 0.5168, 0.922, 0.514, 0.8685, 0.3381, 0.8764, 0.1514, 0.6038, 0.09739, 0.6738, 0.1384, 0.7086, 0.1718, 0.6134, 0.03831, 0.7414, 0.1384, 0.7086, 0.09739, 0.6738, 0.02302, 0.7055, 0.3879, 0.2762, 0.3848, 0.2809, 0.4207, 0.2817, 0.4175, 0.2779, 0.3338, 0.8325, 0.5117, 0.8329, 0.511, 0.7978, 0.3333, 0.7933, 0.3519, 0.6865, 0.5192, 0.7047, 0.5267, 0.6654, 0.3658, 0.638, 0.3333, 0.7933, 0.511, 0.7978, 0.5134, 0.7416, 0.3442, 0.7307, 0.2852, 0.794, 0.3024, 0.7936, 0.3154, 0.727, 0.2998, 0.7244, 0.3094, 0.6747, 0.3244, 0.6796, 0.3416, 0.6275, 0.3278, 0.6202, 0.2865, 0.8367, 0.3034, 0.8351, 0.3024, 0.7936, 0.2852, 0.794, 0.3143, 0.9425, 0.3286, 0.9374, 0.3087, 0.8813, 0.2928, 0.8825, 0.1737, 0.9888, 0.2597, 0.9573, 0.2329, 0.8885, 0.139, 0.9149, 0.1323, 0.861, 0.2263, 0.8439, 0.2213, 0.7971, 0.1209, 0.8067, 0.1718, 0.6134, 0.252, 0.6525, 0.2777, 0.5949, 0.2077, 0.529, 0.1209, 0.8067, 0.2213, 0.7971, 0.235, 0.7137, 0.1384, 0.7086, 0.1384, 0.7086, 0.235, 0.7137, 0.252, 0.6525, 0.1718, 0.6134, 0.139, 0.9149, 0.2329, 0.8885, 0.2263, 0.8439, 0.1323, 0.861, 0.2928, 0.8825, 0.3087, 0.8813, 0.3034, 0.8351, 0.2865, 0.8367, 0.2998, 0.7244, 0.3154, 0.727, 0.3244, 0.6796, 0.3094, 0.6747, 0.3442, 0.7307, 0.5134, 0.7416, 0.5192, 0.7047, 0.3519, 0.6865, 0.3381, 0.8764, 0.514, 0.8685, 0.5117, 0.8329, 0.3338, 0.8325, 0.2865, 0.4702, 0.2916, 0.4708, 0.2908, 0.4436, 0.2845, 0.4482, 0.1653, 0.5265, 0.1514, 0.6038, 0.1718, 0.6134, 0.2077, 0.529, 0.6775, 0.7085, 0.6702, 0.7218, 0.6313, 0.7034, 0.6515, 0.6836, 0.5132, 0.4497, 0.5079, 0.4467, 0.5052, 0.474, 0.5105, 0.4738, 0.5105, 0.4738, 0.5052, 0.474, 0.512, 0.5028, 0.5192, 0.4982, 0.2811, 0.492, 0.2846, 0.4983, 0.2916, 0.4708, 0.2865, 0.4702, 0.4095, 0.6261, 0.416, 0.6196, 0.3698, 0.6187, 0.3721, 0.6253, 0.2916, 0.4708, 0.3386, 0.476, 0.3399, 0.4481, 0.2908, 0.4436, 0.416, 0.6196, 0.4156, 0.5674, 0.3752, 0.5665, 0.3698, 0.6187, 0.5052, 0.474, 0.4581, 0.4776, 0.462, 0.5078, 0.512, 0.5028, 0.3848, 0.2809, 0.384, 0.3202, 0.4203, 0.3214, 0.4207, 0.2817, 0.5079, 0.4467, 0.4575, 0.4498, 0.4581, 0.4776, 0.5052, 0.474, 0.2846, 0.4983, 0.3335, 0.5052, 0.3386, 0.476, 0.2916, 0.4708, 0.384, 0.3202, 0.3803, 0.3483, 0.4224, 0.3503, 0.4203, 0.3214, 0.3803, 0.3483, 0.3793, 0.38, 0.4214, 0.3814, 0.4224, 0.3503, 0.3793, 0.38, 0.3881, 0.3933, 0.4117, 0.3969, 0.4214, 0.3814, 0.3881, 0.3933, 0.3821, 0.4189, 0.418, 0.4209, 0.4117, 0.3969, 0.3713, 0.4657, 0.371, 0.4713, 0.4257, 0.4712, 0.4254, 0.4647, 0.371, 0.4713, 0.3827, 0.4847, 0.4116, 0.4891, 0.4257, 0.4712, 0.3827, 0.4847, 0.3725, 0.5196, 0.4207, 0.5206, 0.4116, 0.4891, 0.3725, 0.5196, 0.372, 0.5426, 0.4203, 0.544, 0.4207, 0.5206, 0.372, 0.5426, 0.3752, 0.5665, 0.4156, 0.5674, 0.4203, 0.544, 0.3793, 0.38, 0.3551, 0.411, 0.3821, 0.4189, 0.3881, 0.3933, 0.4575, 0.4498, 0.4448, 0.4131, 0.418, 0.4209, 0.4254, 0.4647, 0.3399, 0.4481, 0.3386, 0.476, 0.371, 0.4713, 0.3713, 0.4657, 0.3543, 0.5136, 0.371, 0.4713, 0.3386, 0.476, 0.3335, 0.5052, 0.3827, 0.4847, 0.371, 0.4713, 0.3543, 0.5136, 0.3725, 0.5196, 0.4448, 0.4131, 0.4214, 0.3814, 0.4117, 0.3969, 0.418, 0.4209, 0.3399, 0.4481, 0.3713, 0.4657, 0.3821, 0.4189, 0.3551, 0.411, 0.4581, 0.4776, 0.4575, 0.4498, 0.4254, 0.4647, 0.4257, 0.4712, 0.4404, 0.5154, 0.462, 0.5078, 0.4581, 0.4776, 0.4257, 0.4712, 0.4257, 0.4712, 0.4116, 0.4891, 0.4207, 0.5206, 0.4404, 0.5154, 0.07963, 0.5175, 0.08538, 0.5343, 0.09617, 0.5354, 0.09781, 0.5203, 0.09781, 0.5203, 0.09617, 0.5354, 0.1095, 0.5408, 0.1136, 0.5272, 0.06827, 0.5412, 0.07333, 0.5766, 0.07878, 0.5682, 0.08538, 0.5343, 0.02695, 0.5513, 0.05485, 0.5824, 0.06259, 0.5775, 0.03866, 0.5492, 0.06827, 0.5412, 0.0575, 0.5378, 0.04077, 0.5418, 0.03866, 0.5492, 0.06102, 0.5244, 0.06827, 0.5412, 0.08538, 0.5343, 0.07963, 0.5175, 0.03866, 0.5492, 0.04077, 0.5418, 0.02885, 0.5428, 0.02695, 0.5513, 0.1136, 0.5272, 0.1095, 0.5408, 0.1326, 0.5429, 0.1352, 0.5232, 0.09028, 0.5846, 0.0979, 0.5727, 0.08919, 0.5687, 0.08144, 0.5774, 0.1027, 0.5879, 0.1075, 0.5789, 0.0979, 0.5727, 0.09028, 0.5846, 0.03866, 0.5492, 0.06259, 0.5775, 0.07333, 0.5766, 0.06827, 0.5412, 0.1095, 0.5408, 0.0979, 0.5727, 0.1075, 0.5789, 0.1326, 0.5429, 0.09617, 0.5354, 0.08919, 0.5687, 0.0979, 0.5727, 0.1095, 0.5408, 0.08538, 0.5343, 0.07878, 0.5682, 0.08919, 0.5687, 0.09617, 0.5354, 0.1217, 0.499, 0.1136, 0.5272, 0.1352, 0.5232, 0.1396, 0.5025, 0.02695, 0.5513, 0.02885, 0.5428, 0.02588, 0.5301, 0.02244, 0.5327, 0.5846, 0.3778, 0.6136, 0.3934, 0.6287, 0.3824, 0.5894, 0.3625, 0.02244, 0.5327, 0.02588, 0.5301, 0.01866, 0.517, 0.01066, 0.5155, 0.1155, 0.6247, 0.1021, 0.6178, 0.09716, 0.6235, 0.1074, 0.6343, 0.09763, 0.6448, 0.08981, 0.63, 0.08149, 0.6285, 0.08572, 0.6413, 0.04192, 0.6277, 0.05186, 0.6198, 0.04646, 0.6165, 0.03347, 0.622, 0.1074, 0.6343, 0.09716, 0.6235, 0.08981, 0.63, 0.09763, 0.6448, 0.0505, 0.4951, 0.04664, 0.5057, 0.053, 0.5235, 0.06102, 0.5244, 0.01066, 0.5155, 0.01866, 0.517, 0.03025, 0.508, 0.02748, 0.5004, 0.06102, 0.5244, 0.053, 0.5235, 0.0575, 0.5378, 0.06827, 0.5412, 0.07198, 0.4812, 0.07287, 0.4855, 0.1069, 0.4862, 0.1084, 0.4826, 0.09716, 0.6235, 0.08434, 0.6091, 0.08241, 0.6127, 0.08981, 0.63, 0.06426, 0.6298, 0.07074, 0.6104, 0.06676, 0.6094, 0.0566, 0.628, 0.08149, 0.6285, 0.07953, 0.6116, 0.07541, 0.6108, 0.07348, 0.6308, 0.0566, 0.628, 0.06676, 0.6094, 0.0642, 0.6053, 0.05186, 0.6198, 0.07367, 0.6448, 0.07348, 0.6308, 0.06426, 0.6298, 0.05954, 0.6428, 0.04798, 0.6406, 0.0566, 0.628, 0.05186, 0.6198, 0.04192, 0.6277, 0.08572, 0.6413, 0.08149, 0.6285, 0.07348, 0.6308, 0.07367, 0.6448, 0.05954, 0.6428, 0.06426, 0.6298, 0.0566, 0.628, 0.04798, 0.6406, 0.08434, 0.6091, 0.08622, 0.6054, 0.08272, 0.6034, 0.08027, 0.6075, 0.08027, 0.6075, 0.08272, 0.6034, 0.07766, 0.6008, 0.07602, 0.6052, 0.07953, 0.6116, 0.08027, 0.6075, 0.07602, 0.6052, 0.07541, 0.6108, 0.08241, 0.6127, 0.08434, 0.6091, 0.08027, 0.6075, 0.07953, 0.6116, 0.05186, 0.6198, 0.0642, 0.6053, 0.06117, 0.6036, 0.04646, 0.6165, 0.08981, 0.63, 0.08241, 0.6127, 0.07953, 0.6116, 0.08149, 0.6285, 0.1021, 0.6178, 0.08622, 0.6054, 0.08434, 0.6091, 0.09716, 0.6235, 0.07348, 0.6308, 0.07541, 0.6108, 0.07074, 0.6104, 0.06426, 0.6298, 0.6515, 0.6836, 0.6313, 0.7034, 0.6072, 0.6657, 0.626, 0.6516, 0.7177, 0.7202, 0.7112, 0.7423, 0.6702, 0.7218, 0.6775, 0.7085, 0.02698, 0.4161, 0.03784, 0.4444, 0.07785, 0.4358, 0.07586, 0.4027, 0.6593, 0.7405, 0.6086, 0.7178, 0.6313, 0.7034, 0.6702, 0.7218, 0.6086, 0.7178, 0.6008, 0.6681, 0.6072, 0.6657, 0.6313, 0.7034, 0.07963, 0.5175, 0.09781, 0.5203, 0.1069, 0.4862, 0.07287, 0.4855, 0.02748, 0.5004, 0.0259, 0.4968, 0.007225, 0.5142, 0.01066, 0.5155, 0.07198, 0.4812, 0.04923, 0.4915, 0.0505, 0.4951, 0.07287, 0.4855, 0.3087, 0.8813, 0.3381, 0.8764, 0.3338, 0.8325, 0.3034, 0.8351, 0.3154, 0.727, 0.3442, 0.7307, 0.3519, 0.6865, 0.3244, 0.6796, 0.3024, 0.7936, 0.3333, 0.7933, 0.3442, 0.7307, 0.3154, 0.727, 0.3244, 0.6796, 0.3519, 0.6865, 0.3658, 0.638, 0.3416, 0.6275, 0.3034, 0.8351, 0.3338, 0.8325, 0.3333, 0.7933, 0.3024, 0.7936, 0.3286, 0.9374, 0.354, 0.9315, 0.3381, 0.8764, 0.3087, 0.8813, 0.235, 0.7137, 0.2998, 0.7244, 0.3094, 0.6747, 0.252, 0.6525, 0.2329, 0.8885, 0.2928, 0.8825, 0.2865, 0.8367, 0.2263, 0.8439, 0.2597, 0.9573, 0.3143, 0.9425, 0.2928, 0.8825, 0.2329, 0.8885, 0.2263, 0.8439, 0.2865, 0.8367, 0.2852, 0.794, 0.2213, 0.7971, 0.252, 0.6525, 0.3094, 0.6747, 0.3278, 0.6202, 0.2777, 0.5949, 0.2213, 0.7971, 0.2852, 0.794, 0.2998, 0.7244, 0.235, 0.7137, 0.03963, 0.3146, 0.0439, 0.3142, 0.04999, 0.1988, 0.04499, 0.1987, 0.06102, 0.5244, 0.07963, 0.5175, 0.07287, 0.4855, 0.0505, 0.4951, 0.1383, 0.4742, 0.1399, 0.4721, 0.1121, 0.4496, 0.1107, 0.4536, 0.07586, 0.4027, 0.07951, 0.4022, 0.0439, 0.3142, 0.03963, 0.3146, 0.1584, 0.5137, 0.1609, 0.5131, 0.1399, 0.4721, 0.1383, 0.4742, 0.1107, 0.4536, 0.1121, 0.4496, 0.08064, 0.4317, 0.07785, 0.4358, 0.04499, 0.1987, 0.04999, 0.1988, 0.05509, 0.1146, 0.04982, 0.1138, 0.1914, 0.05802, 0.1297, 0.09623, 0.1487, 0.1079, 0.2074, 0.1287, 0.07785, 0.4358, 0.08064, 0.4317, 0.07951, 0.4022, 0.07586, 0.4027, 0.2074, 0.1349, 0.148, 0.1098, 0.1273, 0.1003, 0.1289, 0.161, 0.2291, 0.4216, 0.1695, 0.4422, 0.1984, 0.5026, 0.2602, 0.4508, 0.2074, 0.1349, 0.1289, 0.161, 0.1208, 0.2765, 0.168, 0.2856, 0.0439, 0.3142, 0.07951, 0.4022, 0.1125, 0.4012, 0.1154, 0.3316, 0.3543, 0.1947, 0.2729, 0.1876, 0.2174, 0.3045, 0.3113, 0.265, 0.3543, 0.1947, 0.3937, 0.1456, 0.3327, 0.1218, 0.2729, 0.1876, 0.168, 0.2856, 0.1705, 0.3252, 0.1939, 0.368, 0.2174, 0.3045, 0.04999, 0.1988, 0.0439, 0.3142, 0.1154, 0.3316, 0.1208, 0.2765, 0.3113, 0.265, 0.2291, 0.4216, 0.2602, 0.4508, 0.3542, 0.2898, 0.2174, 0.3045, 0.1939, 0.368, 0.2291, 0.4216, 0.3113, 0.265, 0.3965, 0.2186, 0.4265, 0.158, 0.3937, 0.1456, 0.3543, 0.1947, 0.1289, 0.161, 0.05509, 0.1146, 0.04999, 0.1988, 0.1208, 0.2765, 0.3965, 0.2186, 0.3543, 0.1947, 0.3113, 0.265, 0.3542, 0.2898, 0.1314, 0.4172, 0.1125, 0.4012, 0.07951, 0.4022, 0.1192, 0.4422, 0.1939, 0.368, 0.1602, 0.4179, 0.1695, 0.4422, 0.2291, 0.4216, 0.2729, 0.1876, 0.3327, 0.1218, 0.311, 0.09663, 0.2074, 0.1349, 0.1602, 0.4179, 0.1314, 0.4172, 0.1192, 0.4422, 0.1695, 0.4422, 0.1208, 0.2765, 0.1154, 0.3316, 0.1705, 0.3252, 0.168, 0.2856, 0.04923, 0.4915, 0.0259, 0.4968, 0.02748, 0.5004, 0.0505, 0.4951, 0.2729, 0.1876, 0.2074, 0.1349, 0.168, 0.2856, 0.2174, 0.3045, 0.4476, 0.1859, 0.4481, 0.1981, 0.4772, 0.1959, 0.4769, 0.1833, 0.4769, 0.1833, 0.4772, 0.1959, 0.5108, 0.1915, 0.508, 0.1762, 0.6073, 0.1926, 0.607, 0.2039, 0.6334, 0.1984, 0.637, 0.1866, 0.5473, 0.1921, 0.5486, 0.2048, 0.582, 0.2171, 0.5805, 0.2057, 0.508, 0.1762, 0.5108, 0.1915, 0.5486, 0.2048, 0.5473, 0.1921, 0.5805, 0.2057, 0.582, 0.2171, 0.607, 0.2039, 0.6073, 0.1926, 0.588, 0.08814, 0.585, 0.111, 0.6316, 0.09158, 0.633, 0.05791, 0.4733, 0.01471, 0.4726, 0.05154, 0.5401, 0.0822, 0.5433, 0.04875, 0.5433, 0.04875, 0.5401, 0.0822, 0.585, 0.111, 0.588, 0.08814, 0.633, 0.05791, 0.6316, 0.09158, 0.7011, 0.08126, 0.707, 0.03936, 0.4385, 0.03028, 0.4496, 0.06641, 0.4726, 0.05154, 0.4733, 0.01471, 0.3965, 0.04019, 0.4194, 0.07144, 0.4496, 0.06641, 0.4385, 0.03028, 0.07951, 0.4022, 0.08064, 0.4317, 0.1121, 0.4496, 0.1192, 0.4422, 0.1695, 0.4422, 0.1399, 0.4721, 0.1609, 0.5131, 0.1984, 0.5026, 0.1192, 0.4422, 0.1121, 0.4496, 0.1399, 0.4721, 0.1695, 0.4422, 0.585, 0.111, 0.5801, 0.1607, 0.612, 0.1486, 0.6316, 0.09158, 0.4726, 0.05154, 0.4962, 0.1222, 0.548, 0.1405, 0.5401, 0.0822, 0.5401, 0.0822, 0.548, 0.1405, 0.5801, 0.1607, 0.585, 0.111, 0.6316, 0.09158, 0.612, 0.1486, 0.6543, 0.1451, 0.7011, 0.08126, 0.4496, 0.06641, 0.4701, 0.137, 0.4962, 0.1222, 0.4726, 0.05154, 0.4194, 0.07144, 0.4403, 0.1409, 0.4701, 0.137, 0.4496, 0.06641, 0.4515, 0.2086, 0.4607, 0.273, 0.4863, 0.2785, 0.48, 0.2078, 0.48, 0.2078, 0.4863, 0.2785, 0.5146, 0.2744, 0.5121, 0.2038, 0.6054, 0.2139, 0.5991, 0.2737, 0.6289, 0.2747, 0.6329, 0.2099, 0.5478, 0.2165, 0.5454, 0.2808, 0.5752, 0.2885, 0.58, 0.2279, 0.5121, 0.2038, 0.5146, 0.2744, 0.5454, 0.2808, 0.5478, 0.2165, 0.58, 0.2279, 0.5752, 0.2885, 0.5991, 0.2737, 0.6054, 0.2139, 0.5801, 0.1607, 0.5805, 0.2057, 0.6073, 0.1926, 0.612, 0.1486, 0.4962, 0.1222, 0.508, 0.1762, 0.5473, 0.1921, 0.548, 0.1405, 0.548, 0.1405, 0.5473, 0.1921, 0.5805, 0.2057, 0.5801, 0.1607, 0.612, 0.1486, 0.6073, 0.1926, 0.637, 0.1866, 0.6543, 0.1451, 0.4701, 0.137, 0.4769, 0.1833, 0.508, 0.1762, 0.4962, 0.1222, 0.4403, 0.1409, 0.4476, 0.1859, 0.4769, 0.1833, 0.4701, 0.137, 0.582, 0.2171, 0.58, 0.2279, 0.6054, 0.2139, 0.607, 0.2039, 0.5108, 0.1915, 0.5121, 0.2038, 0.5478, 0.2165, 0.5486, 0.2048, 0.5486, 0.2048, 0.5478, 0.2165, 0.58, 0.2279, 0.582, 0.2171, 0.607, 0.2039, 0.6054, 0.2139, 0.6329, 0.2099, 0.6334, 0.1984, 0.4772, 0.1959, 0.48, 0.2078, 0.5121, 0.2038, 0.5108, 0.1915, 0.4481, 0.1981, 0.4515, 0.2086, 0.48, 0.2078, 0.4772, 0.1959, 0.1297, 0.09623, 0.1273, 0.1003, 0.148, 0.1098, 0.1487, 0.1079, 0.07991, 0.05758, 0.07779, 0.06137, 0.1273, 0.1003, 0.1297, 0.09623, 0.2074, 0.1349, 0.2074, 0.1287, 0.1487, 0.1079, 0.148, 0.1098, 0.311, 0.09663, 0.3118, 0.09273, 0.2074, 0.1287, 0.2074, 0.1349, 0.1289, 0.161, 0.1273, 0.1003, 0.07779, 0.06137, 0.05509, 0.1146, 0.1127, 0.01456, 0.07991, 0.05758, 0.1297, 0.09623, 0.1914, 0.05802, 0.311, 0.09663, 0.3327, 0.1218, 0.3352, 0.1188, 0.3118, 0.09273, 0.3951, 0.1414, 0.3352, 0.1188, 0.3327, 0.1218, 0.3937, 0.1456, 0.05509, 0.1146, 0.07779, 0.06137, 0.07178, 0.05984, 0.04982, 0.1138, 0.4282, 0.1533, 0.3951, 0.1414, 0.3937, 0.1456, 0.4265, 0.158, 0.5991, 0.2737, 0.5946, 0.3311, 0.6249, 0.3302, 0.6289, 0.2747, 0.4863, 0.2785, 0.4874, 0.3285, 0.5125, 0.3282, 0.5146, 0.2744, 0.4607, 0.273, 0.4633, 0.3253, 0.4874, 0.3285, 0.4863, 0.2785, 0.5454, 0.2808, 0.5427, 0.326, 0.5685, 0.3311, 0.5752, 0.2885, 0.5146, 0.2744, 0.5125, 0.3282, 0.5427, 0.326, 0.5454, 0.2808, 0.5752, 0.2885, 0.5685, 0.3311, 0.5946, 0.3311, 0.5991, 0.2737, 0.04664, 0.5057, 0.0505, 0.4951, 0.02748, 0.5004, 0.03025, 0.508, 0.09781, 0.5203, 0.1136, 0.5272, 0.1217, 0.499, 0.1069, 0.4862, 0.1396, 0.5025, 0.1431, 0.5007, 0.1234, 0.4956, 0.1217, 0.499, 0.1084, 0.4826, 0.1069, 0.4862, 0.1217, 0.499, 0.1234, 0.4956, 0.4633, 0.3253, 0.4561, 0.3373, 0.486, 0.3398, 0.4874, 0.3285, 0.5846, 0.3778, 0.5894, 0.3625, 0.563, 0.3607, 0.5619, 0.3734, 0.5139, 0.3731, 0.5127, 0.358, 0.4891, 0.3579, 0.4914, 0.3738, 0.4914, 0.3738, 0.4891, 0.3579, 0.4589, 0.3646, 0.4722, 0.3769, 0.5686, 0.3409, 0.563, 0.3607, 0.5894, 0.3625, 0.5951, 0.344, 0.5118, 0.3407, 0.5127, 0.358, 0.5414, 0.3588, 0.5416, 0.3415, 0.5416, 0.3415, 0.5414, 0.3588, 0.563, 0.3607, 0.5686, 0.3409, 0.5951, 0.344, 0.5894, 0.3625, 0.6287, 0.3824, 0.6364, 0.3501, 0.486, 0.3398, 0.4891, 0.3579, 0.5127, 0.358, 0.5118, 0.3407, 0.4561, 0.3373, 0.4589, 0.3646, 0.4891, 0.3579, 0.486, 0.3398, 0.5388, 0.3725, 0.5414, 0.3588, 0.5127, 0.358, 0.5139, 0.3731, 0.5619, 0.3734, 0.563, 0.3607, 0.5414, 0.3588, 0.5388, 0.3725, 0.5685, 0.3311, 0.5686, 0.3409, 0.5951, 0.344, 0.5946, 0.3311, 0.5946, 0.3311, 0.5951, 0.344, 0.6364, 0.3501, 0.6249, 0.3302, 0.5621, 0.5605, 0.4958, 0.5608, 0.5187, 0.6066, 0.5668, 0.6163, 0.4958, 0.5608, 0.5621, 0.5605, 0.5634, 0.5233, 0.496, 0.5233, 0.5655, 0.6448, 0.5668, 0.6163, 0.5187, 0.6066, 0.5162, 0.6415, 0.5427, 0.326, 0.5416, 0.3415, 0.5686, 0.3409, 0.5685, 0.3311, 0.5125, 0.3282, 0.5118, 0.3407, 0.5416, 0.3415, 0.5427, 0.326, 0.4874, 0.3285, 0.486, 0.3398, 0.5118, 0.3407, 0.5125, 0.3282, 0.1209, 0.8067, 0.1384, 0.7086, 0.03831, 0.7414, 0.02185, 0.8248, 0.1323, 0.861, 0.1209, 0.8067, 0.02185, 0.8248, 0.03512, 0.8801])
me_cube.use_remesh_preserve_volume = False
me_cube.use_remesh_preserve_attributes = False
me_cube.use_mirror_vertex_groups = False
me_cube.update()
arm_character_bones = bpy.data.armatures.new('Character_Bones')  # bones are not reproduced

# ---- objects
ob_character_model = bpy.data.objects.new('Character_Model', me_cube)
ob_lamp = bpy.data.objects.new('Lamp', light_lamp)
ob_camera = bpy.data.objects.new('Camera', cam_camera)
ob_character_rig = bpy.data.objects.new('Character_Rig', arm_character_bones)

# ---- transforms, parenting, visibility, modifiers, constraints
ob_character_model.location = (0.0, 0.0, 0.0)
ob_character_model.lineart.crease_threshold = 0.0
ob_lamp.location = (6.709, -0.7429, 9.311)
ob_lamp.rotation_euler = (0.6503, 0.05522, 1.866)
ob_lamp.lock_rotations_4d = False
ob_lamp.empty_display_type = 'ARROWS'
ob_lamp.color = (0.0, 0.0, 0.0, 0.0)
ob_lamp.lineart.crease_threshold = 0.0
ob_camera.location = (7.481, -6.508, 5.344)
ob_camera.rotation_euler = (1.109, 0.0, 0.8149)
ob_camera.lock_rotations_4d = False
ob_camera.empty_display_type = 'ARROWS'
ob_camera.color = (0.0, 0.0, 0.0, 0.0)
ob_camera.display_type = 'WIRE'
ob_camera.lineart.crease_threshold = 0.0
ob_character_rig.location = (0.0, 0.0, 5.706)
ob_character_rig.display_type = 'SOLID'
ob_character_rig.show_in_front = True
ob_character_rig.lineart.crease_threshold = 0.0

# ---- collection membership
col_collection_1.objects.link(ob_character_model)
col_collection_1.objects.link(ob_lamp)
col_collection_1.objects.link(ob_camera)
col_collection_2.objects.link(ob_character_rig)

# ---- scene / render settings (as saved in the file)
scene.camera = ob_camera
scene.frame_start = 1; scene.frame_end = 250; scene.frame_set(1)
scene.render.engine = 'BLENDER_EEVEE_NEXT'
scene.render.resolution_percentage = 50
scene.render.dither_intensity = 0.0
scene.cycles.use_denoising = False
scene.cycles.samples = 128
scene.cycles.sampling_pattern = 'TABULATED_SOBOL'
scene.cycles.light_sampling_threshold = 0.0
scene.cycles.use_adaptive_sampling = False
scene.cycles.use_light_tree = False
scene.cycles.blur_glossy = 0.0
scene.cycles.sample_clamp_indirect = 0.0
scene.view_settings.view_transform = 'Standard'
bpy.context.view_layer.update()
